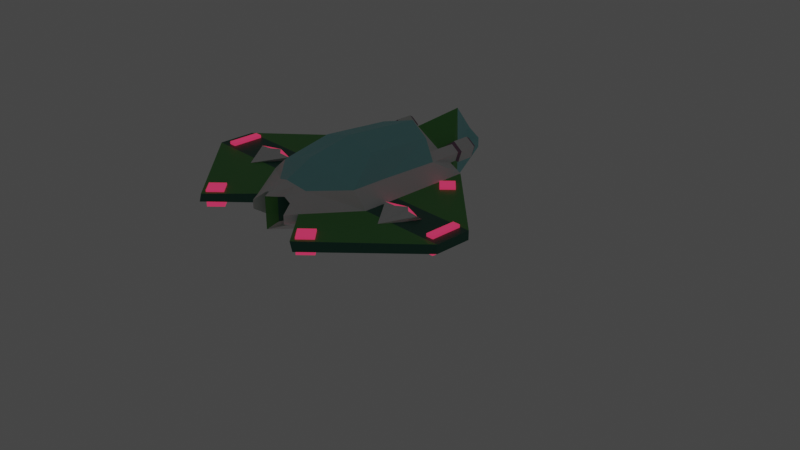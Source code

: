 # Source: PickUp.blend  (saved by Blender 3.1.7; exported with 4.5.12 LTS)
import bpy
from mathutils import Matrix  # noqa: F401  (used for matrix-valued properties, if any)

bpy.ops.wm.read_factory_settings(use_empty=True)
scene = bpy.context.scene
scene.name = 'Scene'

# ---- collections
col_collection = bpy.data.collections.new('Collection'); scene.collection.children.link(col_collection)
col_collection.hide_render = True
col_parts = bpy.data.collections.new('Parts'); scene.collection.children.link(col_parts)
col_parts.hide_render = True
col_space = bpy.data.collections.new('Space'); scene.collection.children.link(col_space)

# ---- materials (node trees are filled in below, after node groups)
mat_energyglow = bpy.data.materials.new('EnergyGlow')
mat_energyglow.alpha_threshold = 0.0
mat_energyglow.line_color = (0.0, 0.0, 0.0, 1.0)
mat_cage = bpy.data.materials.new('Cage')
mat_iceglow = bpy.data.materials.new('IceGlow')
mat_iceglow.alpha_threshold = 0.0
mat_iceglow.line_color = (0.0, 0.0, 0.0, 1.0)
mat_material_003 = bpy.data.materials.new('Material.003')
mat_shipglowspots_001 = bpy.data.materials.new('ShipGlowSpots.001')
mat_glass_001 = bpy.data.materials.new('Glass.001')
mat_shell_001 = bpy.data.materials.new('Shell.001')
mat_material_002 = bpy.data.materials.new('Material.002')
mat_attackglow = bpy.data.materials.new('AttackGlow')
mat_attackglow.alpha_threshold = 0.0
mat_attackglow.line_color = (0.0, 0.0, 0.0, 1.0)
mat_scrap = bpy.data.materials.new('Scrap')
mat_material = bpy.data.materials.new('Material')
mat_shipglowspots = bpy.data.materials.new('ShipGlowSpots')
mat_glass = bpy.data.materials.new('Glass')
mat_shell = bpy.data.materials.new('Shell')
mat_material_001 = bpy.data.materials.new('Material.001')
mat_darkgreen = bpy.data.materials.new('DarkGreen')
mat_dark_metal = bpy.data.materials.new('Dark Metal')

# ---- material node trees
mat_energyglow.use_nodes = True; mat_energyglow.node_tree.nodes.clear()
_N = mat_energyglow.node_tree.nodes; _L = mat_energyglow.node_tree.links
n0 = _N.new('ShaderNodeOutputMaterial'); n0.name = 'Material Output'; n0.location = (300, 300)
n1 = _N.new('ShaderNodeBsdfPrincipled'); n1.name = 'Principled BSDF'; n1.location = (10, 300)
n1.distribution = 'GGX'
n1.subsurface_method = 'RANDOM_WALK_SKIN'
n1.inputs[0].default_value = (0.1022, 0.3813, 0.0865, 1.0)
n1.inputs[2].default_value = 0.4
n1.inputs[3].default_value = 1.45
n1.inputs[27].default_value = (0.2384, 0.624, 0.1746, 1.0)
n1.inputs[28].default_value = 1.0
_L.new(n1.outputs[0], n0.inputs[0])
n0.is_active_output = True
mat_cage.use_nodes = True; mat_cage.node_tree.nodes.clear()
_N = mat_cage.node_tree.nodes; _L = mat_cage.node_tree.links
n0 = _N.new('ShaderNodeBsdfPrincipled'); n0.name = 'Principled BSDF'; n0.location = (10, 300)
n0.distribution = 'GGX'
n0.subsurface_method = 'RANDOM_WALK_SKIN'
n0.inputs[0].default_value = (0.2831, 0.1651, 0.2582, 1.0)
n0.inputs[3].default_value = 1.45
n0.inputs[27].default_value = (0.0, 0.0, 0.0, 1.0)
n0.inputs[28].default_value = 1.0
n1 = _N.new('ShaderNodeOutputMaterial'); n1.name = 'Material Output'; n1.location = (300, 300)
_L.new(n0.outputs[0], n1.inputs[0])
n1.is_active_output = True
mat_iceglow.use_nodes = True; mat_iceglow.node_tree.nodes.clear()
_N = mat_iceglow.node_tree.nodes; _L = mat_iceglow.node_tree.links
n0 = _N.new('ShaderNodeOutputMaterial'); n0.name = 'Material Output'; n0.location = (300, 300)
n1 = _N.new('ShaderNodeBsdfPrincipled'); n1.name = 'Principled BSDF'; n1.location = (10, 300)
n1.distribution = 'GGX'
n1.subsurface_method = 'RANDOM_WALK_SKIN'
n1.inputs[0].default_value = (0.09306, 0.4233, 0.552, 1.0)
n1.inputs[2].default_value = 0.4
n1.inputs[3].default_value = 1.45
n1.inputs[27].default_value = (0.2874, 0.6795, 0.6939, 1.0)
n1.inputs[28].default_value = 1.0
_L.new(n1.outputs[0], n0.inputs[0])
n0.is_active_output = True
mat_material_003.use_nodes = True; mat_material_003.node_tree.nodes.clear()
_N = mat_material_003.node_tree.nodes; _L = mat_material_003.node_tree.links
n0 = _N.new('ShaderNodeBsdfPrincipled'); n0.name = 'Principled BSDF'; n0.location = (10, 300)
n0.distribution = 'GGX'
n0.subsurface_method = 'RANDOM_WALK_SKIN'
n0.inputs[0].default_value = (0.1022, 0.3813, 0.0865, 1.0)
n0.inputs[3].default_value = 1.45
n0.inputs[27].default_value = (0.0, 0.0, 0.0, 1.0)
n0.inputs[28].default_value = 1.0
n1 = _N.new('ShaderNodeOutputMaterial'); n1.name = 'Material Output'; n1.location = (300, 300)
_L.new(n0.outputs[0], n1.inputs[0])
n1.is_active_output = True
mat_shipglowspots_001.use_nodes = True; mat_shipglowspots_001.node_tree.nodes.clear()
_N = mat_shipglowspots_001.node_tree.nodes; _L = mat_shipglowspots_001.node_tree.links
n0 = _N.new('ShaderNodeBsdfPrincipled'); n0.name = 'Principled BSDF'; n0.location = (10, 300)
n0.distribution = 'GGX'
n0.subsurface_method = 'RANDOM_WALK_SKIN'
n0.inputs[0].default_value = (0.2961, 0.02956, 0.08866, 1.0)
n0.inputs[3].default_value = 1.45
n0.inputs[27].default_value = (0.5395, 0.02732, 0.0865, 1.0)
n0.inputs[28].default_value = 1.0
n1 = _N.new('ShaderNodeOutputMaterial'); n1.name = 'Material Output'; n1.location = (300, 300)
_L.new(n0.outputs[0], n1.inputs[0])
n1.is_active_output = True
mat_glass_001.use_nodes = True; mat_glass_001.node_tree.nodes.clear()
_N = mat_glass_001.node_tree.nodes; _L = mat_glass_001.node_tree.links
n0 = _N.new('ShaderNodeBsdfPrincipled'); n0.name = 'Principled BSDF'; n0.location = (10, 300)
n0.distribution = 'GGX'
n0.subsurface_method = 'RANDOM_WALK_SKIN'
n0.inputs[0].default_value = (0.5457, 0.8308, 0.7682, 1.0)
n0.inputs[3].default_value = 1.45
n0.inputs[27].default_value = (0.0, 0.0, 0.0, 1.0)
n0.inputs[28].default_value = 1.0
n1 = _N.new('ShaderNodeOutputMaterial'); n1.name = 'Material Output'; n1.location = (300, 300)
_L.new(n0.outputs[0], n1.inputs[0])
n1.is_active_output = True
mat_shell_001.use_nodes = True; mat_shell_001.node_tree.nodes.clear()
_N = mat_shell_001.node_tree.nodes; _L = mat_shell_001.node_tree.links
n0 = _N.new('ShaderNodeBsdfPrincipled'); n0.name = 'Principled BSDF'; n0.location = (10, 300)
n0.distribution = 'GGX'
n0.subsurface_method = 'RANDOM_WALK_SKIN'
n0.inputs[3].default_value = 1.45
n0.inputs[27].default_value = (0.0, 0.0, 0.0, 1.0)
n0.inputs[28].default_value = 1.0
n1 = _N.new('ShaderNodeOutputMaterial'); n1.name = 'Material Output'; n1.location = (300, 300)
_L.new(n0.outputs[0], n1.inputs[0])
n1.is_active_output = True
mat_material_002.use_nodes = True; mat_material_002.node_tree.nodes.clear()
_N = mat_material_002.node_tree.nodes; _L = mat_material_002.node_tree.links
n0 = _N.new('ShaderNodeBsdfPrincipled'); n0.name = 'Principled BSDF'; n0.location = (10, 300)
n0.distribution = 'GGX'
n0.subsurface_method = 'RANDOM_WALK_SKIN'
n0.inputs[3].default_value = 1.45
n0.inputs[27].default_value = (0.0, 0.0, 0.0, 1.0)
n0.inputs[28].default_value = 1.0
n1 = _N.new('ShaderNodeOutputMaterial'); n1.name = 'Material Output'; n1.location = (300, 300)
_L.new(n0.outputs[0], n1.inputs[0])
n1.is_active_output = True
mat_attackglow.use_nodes = True; mat_attackglow.node_tree.nodes.clear()
_N = mat_attackglow.node_tree.nodes; _L = mat_attackglow.node_tree.links
n0 = _N.new('ShaderNodeOutputMaterial'); n0.name = 'Material Output'; n0.location = (300, 300)
n1 = _N.new('ShaderNodeBsdfPrincipled'); n1.name = 'Principled BSDF'; n1.location = (10, 300)
n1.distribution = 'GGX'
n1.subsurface_method = 'RANDOM_WALK_SKIN'
n1.inputs[0].default_value = (0.5395, 0.02732, 0.0865, 1.0)
n1.inputs[2].default_value = 0.4
n1.inputs[3].default_value = 1.45
n1.inputs[27].default_value = (0.5395, 0.02732, 0.0865, 1.0)
n1.inputs[28].default_value = 1.0
_L.new(n1.outputs[0], n0.inputs[0])
n0.is_active_output = True
mat_scrap.use_nodes = True; mat_scrap.node_tree.nodes.clear()
_N = mat_scrap.node_tree.nodes; _L = mat_scrap.node_tree.links
n0 = _N.new('ShaderNodeBsdfPrincipled'); n0.name = 'Principled BSDF'; n0.location = (10, 300)
n0.distribution = 'GGX'
n0.subsurface_method = 'RANDOM_WALK_SKIN'
n0.inputs[3].default_value = 1.45
n0.inputs[27].default_value = (0.0, 0.0, 0.0, 1.0)
n0.inputs[28].default_value = 1.0
n1 = _N.new('ShaderNodeOutputMaterial'); n1.name = 'Material Output'; n1.location = (300, 300)
_L.new(n0.outputs[0], n1.inputs[0])
n1.is_active_output = True
mat_material.use_nodes = True; mat_material.node_tree.nodes.clear()
_N = mat_material.node_tree.nodes; _L = mat_material.node_tree.links
n0 = _N.new('ShaderNodeBsdfPrincipled'); n0.name = 'Principled BSDF'; n0.location = (10, 300)
n0.distribution = 'GGX'
n0.subsurface_method = 'RANDOM_WALK_SKIN'
n0.inputs[0].default_value = (0.1022, 0.3813, 0.0865, 1.0)
n0.inputs[3].default_value = 1.45
n0.inputs[27].default_value = (0.0, 0.0, 0.0, 1.0)
n0.inputs[28].default_value = 1.0
n1 = _N.new('ShaderNodeOutputMaterial'); n1.name = 'Material Output'; n1.location = (300, 300)
_L.new(n0.outputs[0], n1.inputs[0])
n1.is_active_output = True
mat_shipglowspots.use_nodes = True; mat_shipglowspots.node_tree.nodes.clear()
_N = mat_shipglowspots.node_tree.nodes; _L = mat_shipglowspots.node_tree.links
n0 = _N.new('ShaderNodeBsdfPrincipled'); n0.name = 'Principled BSDF'; n0.location = (10, 300)
n0.distribution = 'GGX'
n0.subsurface_method = 'RANDOM_WALK_SKIN'
n0.inputs[0].default_value = (0.2961, 0.02956, 0.08866, 1.0)
n0.inputs[3].default_value = 1.45
n0.inputs[27].default_value = (0.5395, 0.02732, 0.0865, 1.0)
n0.inputs[28].default_value = 1.0
n1 = _N.new('ShaderNodeOutputMaterial'); n1.name = 'Material Output'; n1.location = (300, 300)
_L.new(n0.outputs[0], n1.inputs[0])
n1.is_active_output = True
mat_glass.use_nodes = True; mat_glass.node_tree.nodes.clear()
_N = mat_glass.node_tree.nodes; _L = mat_glass.node_tree.links
n0 = _N.new('ShaderNodeBsdfPrincipled'); n0.name = 'Principled BSDF'; n0.location = (10, 300)
n0.distribution = 'GGX'
n0.subsurface_method = 'RANDOM_WALK_SKIN'
n0.inputs[0].default_value = (0.2874, 0.6795, 0.6939, 1.0)
n0.inputs[3].default_value = 1.45
n0.inputs[27].default_value = (0.0, 0.0, 0.0, 1.0)
n0.inputs[28].default_value = 1.0
n1 = _N.new('ShaderNodeOutputMaterial'); n1.name = 'Material Output'; n1.location = (300, 300)
_L.new(n0.outputs[0], n1.inputs[0])
n1.is_active_output = True
mat_shell.use_nodes = True; mat_shell.node_tree.nodes.clear()
_N = mat_shell.node_tree.nodes; _L = mat_shell.node_tree.links
n0 = _N.new('ShaderNodeBsdfPrincipled'); n0.name = 'Principled BSDF'; n0.location = (10, 300)
n0.distribution = 'GGX'
n0.subsurface_method = 'RANDOM_WALK_SKIN'
n0.inputs[3].default_value = 1.45
n0.inputs[27].default_value = (0.0, 0.0, 0.0, 1.0)
n0.inputs[28].default_value = 1.0
n1 = _N.new('ShaderNodeOutputMaterial'); n1.name = 'Material Output'; n1.location = (300, 300)
_L.new(n0.outputs[0], n1.inputs[0])
n1.is_active_output = True
mat_material_001.use_nodes = True; mat_material_001.node_tree.nodes.clear()
_N = mat_material_001.node_tree.nodes; _L = mat_material_001.node_tree.links
n0 = _N.new('ShaderNodeBsdfPrincipled'); n0.name = 'Principled BSDF'; n0.location = (10, 300)
n0.distribution = 'GGX'
n0.subsurface_method = 'RANDOM_WALK_SKIN'
n0.inputs[3].default_value = 1.45
n0.inputs[27].default_value = (0.0, 0.0, 0.0, 1.0)
n0.inputs[28].default_value = 1.0
n1 = _N.new('ShaderNodeOutputMaterial'); n1.name = 'Material Output'; n1.location = (300, 300)
_L.new(n0.outputs[0], n1.inputs[0])
n1.is_active_output = True
mat_darkgreen.use_nodes = True; mat_darkgreen.node_tree.nodes.clear()
_N = mat_darkgreen.node_tree.nodes; _L = mat_darkgreen.node_tree.links
n0 = _N.new('ShaderNodeBsdfPrincipled'); n0.name = 'Principled BSDF'; n0.location = (10, 300)
n0.distribution = 'GGX'
n0.subsurface_method = 'RANDOM_WALK_SKIN'
n0.inputs[0].default_value = (0.02315, 0.1413, 0.09531, 1.0)
n0.inputs[3].default_value = 1.45
n0.inputs[27].default_value = (0.0, 0.0, 0.0, 1.0)
n0.inputs[28].default_value = 1.0
n1 = _N.new('ShaderNodeOutputMaterial'); n1.name = 'Material Output'; n1.location = (300, 300)
_L.new(n0.outputs[0], n1.inputs[0])
n1.is_active_output = True
mat_dark_metal.use_nodes = True; mat_dark_metal.node_tree.nodes.clear()
_N = mat_dark_metal.node_tree.nodes; _L = mat_dark_metal.node_tree.links
n0 = _N.new('ShaderNodeBsdfPrincipled'); n0.name = 'Principled BSDF'; n0.location = (10, 300)
n0.distribution = 'GGX'
n0.subsurface_method = 'RANDOM_WALK_SKIN'
n0.inputs[0].default_value = (0.2831, 0.1651, 0.2582, 1.0)
n0.inputs[3].default_value = 1.45
n0.inputs[27].default_value = (0.0, 0.0, 0.0, 1.0)
n0.inputs[28].default_value = 1.0
n1 = _N.new('ShaderNodeOutputMaterial'); n1.name = 'Material Output'; n1.location = (300, 300)
_L.new(n0.outputs[0], n1.inputs[0])
n1.is_active_output = True

# ---- world
world_world = bpy.data.worlds.new('World'); scene.world = world_world
world_world.use_nodes = True; world_world.node_tree.nodes.clear()
_N = world_world.node_tree.nodes; _L = world_world.node_tree.links
n0 = _N.new('ShaderNodeOutputWorld'); n0.name = 'World Output'; n0.location = (300, 300)
n1 = _N.new('ShaderNodeBackground'); n1.name = 'Background'; n1.location = (10, 300)
n1.inputs[0].default_value = (0.05088, 0.05088, 0.05088, 1.0)
_L.new(n1.outputs[0], n0.inputs[0])
n0.is_active_output = True
world_world.color = (0.05088, 0.05088, 0.05088)
world_world.use_sun_shadow = False
world_world.sun_shadow_jitter_overblur = 0.0

# ---- cameras
cam_camera = bpy.data.cameras.new('Camera')
cam_camera.clip_end = 100.0
cam_camera.ortho_scale = 7.314

# ---- lights
light_light = bpy.data.lights.new('Light', 'POINT')
light_light.transmission_factor = 0.0
light_light.energy = 1000.0
light_light.shadow_soft_size = 0.1
light_light.shadow_maximum_resolution = 0.006
light_light.use_absolute_resolution = True

# ---- meshes
me_cube_002 = bpy.data.meshes.new('Cube.002')
me_cube_002.from_pydata([(0.75, 1.0, 0.75), (0.75, 0.75, 1.0), (1.0, 0.75, 0.75), (0.75, 0.75, -1.0), (0.75, 1.0, -0.75), (1.0, 0.75, -0.75), (1.0, -0.75, 0.75), (0.75, -0.75, 1.0), (0.75, -1.0, 0.75), (1.0, -0.75, -0.75), (0.75, -1.0, -0.75), (0.75, -0.75, -1.0), (-0.75, 1.0, 0.75), (-1.0, 0.75, 0.75), (-0.75, 0.75, 1.0), (-1.0, 0.75, -0.75), (-0.75, 1.0, -0.75), (-0.75, 0.75, -1.0), (-1.0, -0.75, 0.75), (-0.75, -1.0, 0.75), (-0.75, -0.75, 1.0), (-0.75, -0.75, -1.0), (-0.75, -1.0, -0.75), (-1.0, -0.75, -0.75)], [], [(17, 3, 11, 21), (23, 18, 13, 15), (10, 8, 19, 22), (1, 14, 20, 7), (5, 2, 6, 9), (0, 1, 2), (3, 4, 5), (6, 7, 8), (9, 10, 11), (12, 13, 14), (15, 16, 17), (18, 19, 20), (21, 22, 23), (17, 21, 23, 15), (3, 17, 16, 4), (2, 5, 4, 0), (22, 19, 18, 23), (8, 10, 9, 6), (12, 16, 15, 13), (7, 20, 19, 8), (1, 7, 6, 2), (21, 11, 10, 22), (20, 14, 13, 18), (14, 1, 0, 12), (11, 3, 5, 9), (16, 12, 0, 4)])
me_cube_002.polygons.foreach_set('material_index', [0, 0, 0, 0, 0, 1, 1, 1, 1, 1, 1, 1, 1, 1, 1, 1, 1, 1, 1, 1, 1, 1, 1, 1, 1, 0])
_uv = me_cube_002.uv_layers.new(name='UVMap')
_uv.uv.foreach_set('vector', [0.1562, 0.5312, 0.3438, 0.5312, 0.3438, 0.7188, 0.1562, 0.7188, 0.4063, 0.03125, 0.5938, 0.03125, 0.5937, 0.2188, 0.4063, 0.2188, 0.4063, 0.7813, 0.5938, 0.7813, 0.5937, 0.9688, 0.4063, 0.9688, 0.6563, 0.5312, 0.8438, 0.5312, 0.8438, 0.7188, 0.6562, 0.7188, 0.4063, 0.5312, 0.5938, 0.5312, 0.5937, 0.7188, 0.4063, 0.7188, 0.5937, 0.4688, 0.625, 0.4688, 0.5938, 0.5, 0.3438, 0.5312, 0.3438, 0.5, 0.375, 0.5312, 0.5937, 0.7188, 0.625, 0.7188, 0.5938, 0.75, 0.4062, 0.75, 0.375, 0.7812, 0.375, 0.7812, 0.5938, 0.25, 0.5938, 0.25, 0.625, 0.2188, 0.4063, 0.2188, 0.4062, 0.25, 0.375, 0.2188, 0.5938, 0.03125, 0.5938, 0.0, 0.625, 0.03125, 0.1562, 0.7188, 0.1562, 0.75, 0.125, 0.7188, 0.1562, 0.5312, 0.1562, 0.7188, 0.125, 0.7188, 0.125, 0.5312, 0.3438, 0.5312, 0.1562, 0.5312, 0.1562, 0.5, 0.3438, 0.5, 0.5938, 0.5312, 0.4063, 0.5312, 0.4063, 0.4688, 0.5937, 0.4688, 0.4062, 0.0, 0.5938, 0.0, 0.5938, 0.03125, 0.4063, 0.03125, 0.5938, 0.7813, 0.4063, 0.7813, 0.4063, 0.7188, 0.5937, 0.7188, 0.5938, 0.2812, 0.4063, 0.2812, 0.4063, 0.2188, 0.5937, 0.2188, 0.625, 0.7812, 0.625, 0.9688, 0.5937, 0.9688, 0.5938, 0.7813, 0.6563, 0.5312, 0.6562, 0.7188, 0.5937, 0.7188, 0.5938, 0.5312, 0.1562, 0.7188, 0.3438, 0.7188, 0.3438, 0.75, 0.1562, 0.75, 0.625, 0.03125, 0.625, 0.2188, 0.5937, 0.2188, 0.5938, 0.03125, 0.625, 0.2812, 0.625, 0.4688, 0.5937, 0.4688, 0.5938, 0.2812, 0.3438, 0.7188, 0.3438, 0.5312, 0.4063, 0.5312, 0.4063, 0.7188, 0.4063, 0.2812, 0.5938, 0.2812, 0.5937, 0.4688, 0.4063, 0.4688])
me_cube_002.materials.append(mat_energyglow)
me_cube_002.materials.append(mat_cage)
me_cube_002.use_remesh_preserve_volume = False
me_cube_002.use_remesh_preserve_attributes = False
me_cube_002.use_mirror_vertex_groups = False
me_cube_002.update()
me_cube_003 = bpy.data.meshes.new('Cube.003')
me_cube_003.from_pydata([(0.75, 1.0, 0.75), (0.75, 0.75, 1.0), (1.0, 0.75, 0.75), (0.75, 0.75, -1.0), (0.75, 1.0, -0.75), (1.0, 0.75, -0.75), (1.0, -0.75, 0.75), (0.75, -0.75, 1.0), (0.75, -1.0, 0.75), (1.0, -0.75, -0.75), (0.75, -1.0, -0.75), (0.75, -0.75, -1.0), (-0.75, 1.0, 0.75), (-1.0, 0.75, 0.75), (-0.75, 0.75, 1.0), (-1.0, 0.75, -0.75), (-0.75, 1.0, -0.75), (-0.75, 0.75, -1.0), (-1.0, -0.75, 0.75), (-0.75, -1.0, 0.75), (-0.75, -0.75, 1.0), (-0.75, -0.75, -1.0), (-0.75, -1.0, -0.75), (-1.0, -0.75, -0.75)], [], [(17, 3, 11, 21), (23, 18, 13, 15), (10, 8, 19, 22), (1, 14, 20, 7), (5, 2, 6, 9), (0, 1, 2), (3, 4, 5), (6, 7, 8), (9, 10, 11), (12, 13, 14), (15, 16, 17), (18, 19, 20), (21, 22, 23), (17, 21, 23, 15), (3, 17, 16, 4), (2, 5, 4, 0), (22, 19, 18, 23), (8, 10, 9, 6), (12, 16, 15, 13), (7, 20, 19, 8), (1, 7, 6, 2), (21, 11, 10, 22), (20, 14, 13, 18), (14, 1, 0, 12), (11, 3, 5, 9), (16, 12, 0, 4)])
me_cube_003.polygons.foreach_set('material_index', [0, 0, 0, 0, 0, 1, 1, 1, 1, 1, 1, 1, 1, 1, 1, 1, 1, 1, 1, 1, 1, 1, 1, 1, 1, 0])
_uv = me_cube_003.uv_layers.new(name='UVMap')
_uv.uv.foreach_set('vector', [0.1562, 0.5312, 0.3438, 0.5312, 0.3438, 0.7188, 0.1562, 0.7188, 0.4063, 0.03125, 0.5938, 0.03125, 0.5937, 0.2188, 0.4063, 0.2188, 0.4063, 0.7813, 0.5938, 0.7813, 0.5937, 0.9688, 0.4063, 0.9688, 0.6563, 0.5312, 0.8438, 0.5312, 0.8438, 0.7188, 0.6562, 0.7188, 0.4063, 0.5312, 0.5938, 0.5312, 0.5937, 0.7188, 0.4063, 0.7188, 0.5937, 0.4688, 0.625, 0.4688, 0.5938, 0.5, 0.3438, 0.5312, 0.3438, 0.5, 0.375, 0.5312, 0.5937, 0.7188, 0.625, 0.7188, 0.5938, 0.75, 0.4062, 0.75, 0.375, 0.7812, 0.375, 0.7812, 0.5938, 0.25, 0.5938, 0.25, 0.625, 0.2188, 0.4063, 0.2188, 0.4062, 0.25, 0.375, 0.2188, 0.5938, 0.03125, 0.5938, 0.0, 0.625, 0.03125, 0.1562, 0.7188, 0.1562, 0.75, 0.125, 0.7188, 0.1562, 0.5312, 0.1562, 0.7188, 0.125, 0.7188, 0.125, 0.5312, 0.3438, 0.5312, 0.1562, 0.5312, 0.1562, 0.5, 0.3438, 0.5, 0.5938, 0.5312, 0.4063, 0.5312, 0.4063, 0.4688, 0.5937, 0.4688, 0.4062, 0.0, 0.5938, 0.0, 0.5938, 0.03125, 0.4063, 0.03125, 0.5938, 0.7813, 0.4063, 0.7813, 0.4063, 0.7188, 0.5937, 0.7188, 0.5938, 0.2812, 0.4063, 0.2812, 0.4063, 0.2188, 0.5937, 0.2188, 0.625, 0.7812, 0.625, 0.9688, 0.5937, 0.9688, 0.5938, 0.7813, 0.6563, 0.5312, 0.6562, 0.7188, 0.5937, 0.7188, 0.5938, 0.5312, 0.1562, 0.7188, 0.3438, 0.7188, 0.3438, 0.75, 0.1562, 0.75, 0.625, 0.03125, 0.625, 0.2188, 0.5937, 0.2188, 0.5938, 0.03125, 0.625, 0.2812, 0.625, 0.4688, 0.5937, 0.4688, 0.5938, 0.2812, 0.3438, 0.7188, 0.3438, 0.5312, 0.4063, 0.5312, 0.4063, 0.7188, 0.4063, 0.2812, 0.5938, 0.2812, 0.5937, 0.4688, 0.4063, 0.4688])
me_cube_003.materials.append(mat_iceglow)
me_cube_003.materials.append(mat_cage)
me_cube_003.use_remesh_preserve_volume = False
me_cube_003.use_remesh_preserve_attributes = False
me_cube_003.use_mirror_vertex_groups = False
me_cube_003.update()
me_cube_008 = bpy.data.meshes.new('Cube.008')
me_cube_008.from_pydata([(-1.0, -1.0, -1.0), (-1.0, -1.0, 1.0), (-0.1843, 1.978, -1.0), (-0.1843, 1.978, 1.0), (1.0, -1.0, -1.0), (1.0, -1.0, 1.0), (0.1843, 1.978, -1.0), (0.1843, 1.978, 1.0), (-0.618, 1.248, -1.0), (-0.618, 1.248, 1.0), (0.618, 1.248, -1.0), (0.618, 1.248, 1.0), (-0.7207, 1.057, -1.0), (0.7207, 1.057, 1.0), (-0.7207, 1.057, 1.0), (0.7207, 1.057, -1.0), (-0.9603, 0.7771, -1.0), (0.9669, 0.7771, 1.0), (-0.9603, 0.7771, 1.0), (0.9669, 0.7771, -1.0), (-0.7157, 0.7807, 1.0), (0.7157, 0.7807, -1.0), (-0.7157, 0.7807, -1.0), (0.7157, 0.7807, 1.0)], [], [(8, 9, 3, 2), (2, 3, 7, 6), (19, 17, 5, 4), (4, 5, 1, 0), (7, 3, 9, 11), (2, 6, 10, 8), (6, 7, 11, 10), (12, 14, 9, 8), (22, 20, 14, 12), (11, 9, 14, 13), (8, 10, 15, 12), (10, 11, 13, 15), (0, 1, 18, 16), (21, 23, 17, 19), (15, 13, 23, 21), (12, 15, 21, 22), (13, 14, 20, 23), (16, 18, 20, 22)])
_uv = me_cube_008.uv_layers.new(name='UVMap')
_uv.uv.foreach_set('vector', [0.375, 0.1887, 0.625, 0.1887, 0.625, 0.25, 0.375, 0.25, 0.375, 0.25, 0.625, 0.25, 0.625, 0.5, 0.375, 0.5, 0.375, 0.6008, 0.625, 0.6008, 0.625, 0.75, 0.375, 0.75, 0.375, 0.75, 0.625, 0.75, 0.625, 1.0, 0.375, 1.0, 0.625, 0.5, 0.875, 0.5, 0.875, 0.5613, 0.625, 0.5613, 0.125, 0.5, 0.375, 0.5, 0.375, 0.5613, 0.125, 0.5613, 0.375, 0.5, 0.625, 0.5, 0.625, 0.5613, 0.375, 0.5613, 0.375, 0.1727, 0.625, 0.1727, 0.625, 0.1887, 0.375, 0.1887, 0.375, 0.1566, 0.625, 0.1566, 0.625, 0.1727, 0.375, 0.1727, 0.625, 0.5613, 0.875, 0.5613, 0.875, 0.5773, 0.625, 0.5773, 0.125, 0.5613, 0.375, 0.5613, 0.375, 0.5773, 0.125, 0.5773, 0.375, 0.5613, 0.625, 0.5613, 0.625, 0.5773, 0.375, 0.5773, 0.375, 0.0, 0.625, 0.0, 0.625, 0.1492, 0.375, 0.1492, 0.375, 0.5934, 0.625, 0.5934, 0.625, 0.6008, 0.375, 0.6008, 0.375, 0.5773, 0.625, 0.5773, 0.625, 0.5934, 0.375, 0.5934, 0.125, 0.5773, 0.375, 0.5773, 0.375, 0.5934, 0.125, 0.5934, 0.625, 0.5773, 0.875, 0.5773, 0.875, 0.5934, 0.625, 0.5934, 0.375, 0.1492, 0.625, 0.1492, 0.625, 0.1566, 0.375, 0.1566])
me_cube_008.update()
me_cube_009 = bpy.data.meshes.new('Cube.009')
me_cube_009.from_pydata([(-1.0, -2.235, -0.07349), (-0.9543, -2.235, 0.1893), (-0.1843, 1.978, -0.4419), (-0.1843, 1.978, 0.1413), (0.1843, 1.978, -0.4419), (0.1843, 1.978, 0.1413), (-0.618, 1.248, -0.6873), (-0.618, 1.248, 0.2602), (-0.7207, 1.057, -0.7921), (-0.7207, 1.057, 0.2602), (-0.9624, 0.7771, -0.07349), (-0.9624, 0.7771, 0.1893), (-0.7157, 0.8656, 0.4213), (-0.7157, 0.8656, -1.0), (-2.261, -0.4228, -0.07349), (-2.261, -0.4228, 0.1893), (-2.261, -0.9796, -0.07349), (-2.261, -0.9796, 0.1893), (-0.9603, -0.4228, 0.1893), (0.0, 1.978, -0.4419), (0.0, 1.978, 0.355), (0.0, -1.877, -0.07349), (0.0, -1.877, 0.1893), (0.0, 1.699, 1.139), (0.0, 1.248, -1.0), (0.0, 0.9173, 1.0), (0.0, 1.057, -1.0), (0.0, 0.7771, 1.0), (0.0, 0.7771, -1.0), (0.0, 0.8656, -1.0), (0.0, 0.8656, 1.0), (0.0, -0.4228, 1.0), (0.0, -0.4228, -1.0), (0.0, -0.9796, 1.0), (0.0, -0.9796, -1.0), (-0.9572, -0.9796, 0.1893), (-0.4337, -1.679, 0.1893), (-0.9655, -0.9796, -0.07349), (-0.4352, -1.679, -0.07349), (-0.7229, -0.4228, 0.6146), (-0.748, 0.4468, 0.5948), (-0.7184, -0.9796, 0.6164), (0.0, -1.67, 0.3764), (-0.2719, -1.577, 0.5729), (-2.009, -0.4428, 0.2739), (-2.009, -0.4428, -0.2739), (-2.009, -0.9182, 0.2739), (-2.009, -0.9182, -0.2739), (-2.123, -0.4428, 0.2739), (-2.123, -0.4428, -0.2739), (-2.123, -0.9182, 0.2739), (-2.123, -0.9182, -0.2739), (-1.141, 0.1834, -0.2541), (-1.141, 0.1834, 0.2541), (-1.295, 0.3383, -0.2541), (-1.295, 0.3383, 0.2541), (-0.9862, 0.3377, -0.2541), (-0.9862, 0.3377, 0.2541), (-1.14, 0.4926, -0.2541), (-1.14, 0.4926, 0.2541), (-0.9586, -2.153, -0.2448), (-0.9586, -2.153, 0.2448), (-1.132, -1.98, -0.2448), (-1.132, -1.98, 0.2448), (-0.7862, -1.979, -0.2448), (-0.7862, -1.979, 0.2448), (-0.96, -1.807, -0.2448), (-0.96, -1.807, 0.2448), (-1.341, -1.127, -0.05028), (-1.341, -1.127, 0.1926), (-1.647, -0.4791, -0.05028), (-1.623, -0.7001, 0.3145), (-1.009, -0.4824, -0.05028), (-1.012, -0.6916, 0.3145), (-1.326, -0.4847, -0.05028), (-1.332, -0.5878, 0.3145), (-1.448, -0.6904, 0.3322), (-1.439, -0.4842, -0.05028), (-1.204, -0.6989, 0.3322), (-1.201, -0.4809, -0.05028)], [(20, 5), (4, 19), (76, 77), (78, 79)], [(6, 2, 3, 7), (21, 38, 0, 1, 36, 22), (33, 42, 43, 41), (20, 23, 7, 3), (8, 6, 7, 9), (13, 8, 9, 12), (23, 25, 9, 7), (14, 10, 11, 15), (30, 27, 40, 11, 12), (25, 30, 12, 9), (10, 13, 12, 11), (16, 14, 15, 17), (27, 31, 39, 40), (0, 16, 17, 1), (31, 33, 41, 39), (14, 16, 37, 34, 32), (10, 14, 32, 28), (8, 13, 29, 26), (13, 10, 28, 29), (6, 8, 26, 24), (2, 6, 24, 19), (16, 0, 38, 37), (2, 19, 20, 3), (18, 15, 11), (35, 17, 15, 18), (36, 1, 17, 35), (38, 21, 34, 37), (39, 18, 11, 40), (42, 22, 36, 35, 41, 43), (41, 35, 18, 39), (44, 46, 50, 48), (49, 51, 47, 45), (47, 51, 50, 46), (45, 47, 46, 44), (49, 45, 44, 48), (51, 49, 48, 50), (52, 54, 55, 53), (54, 58, 59, 55), (58, 56, 57, 59), (56, 52, 53, 57), (54, 52, 56, 58), (59, 57, 53, 55), (60, 62, 63, 61), (62, 66, 67, 63), (66, 64, 65, 67), (64, 60, 61, 65), (62, 60, 64, 66), (67, 65, 61, 63), (68, 70, 71, 69), (70, 77, 74, 75, 76, 71), (74, 79, 72, 73, 78, 75), (72, 68, 69, 73), (70, 68, 72, 79, 74, 77), (75, 78, 73, 69), (69, 71, 76, 75)])
me_cube_009.polygons.foreach_set('material_index', [0, 0, 3, 2, 0, 0, 0, 0, 3, 0, 0, 0, 3, 0, 3, 0, 0, 0, 0, 0, 0, 0, 0, 0, 0, 0, 0, 3, 3, 3, 1, 1, 1, 1, 1, 1, 1, 1, 1, 1, 1, 1, 1, 1, 1, 1, 1, 1, 3, 1, 1, 3, 0, 3, 3])
_uv = me_cube_009.uv_layers.new(name='UVMap')
_uv.uv.foreach_set('vector', [0.375, 0.1887, 0.375, 0.25, 0.625, 0.25, 0.625, 0.1887, 0.375, 0.875, 0.375, 0.9243, 0.375, 1.0, 0.625, 1.0, 0.625, 0.9265, 0.625, 0.875, 0.75, 0.7164, 0.75, 0.7423, 0.7743, 0.7409, 0.7897, 0.7164, 0.75, 0.5, 0.75, 0.5613, 0.875, 0.5613, 0.875, 0.5, 0.375, 0.1727, 0.375, 0.1887, 0.625, 0.1887, 0.625, 0.1727, 0.375, 0.1566, 0.375, 0.1727, 0.625, 0.1727, 0.625, 0.1566, 0.75, 0.5613, 0.75, 0.5773, 0.875, 0.5773, 0.875, 0.5613, 0.375, 0.04845, 0.375, 0.1492, 0.625, 0.1492, 0.625, 0.04845, 0.75, 0.5934, 0.75, 0.6008, 0.8471, 0.6008, 0.875, 0.6008, 0.875, 0.5934, 0.75, 0.5773, 0.75, 0.5934, 0.875, 0.5934, 0.875, 0.5773, 0.375, 0.1492, 0.375, 0.1566, 0.625, 0.1566, 0.625, 0.1492, 0.375, 0.03357, 0.375, 0.04845, 0.625, 0.04845, 0.625, 0.03357, 0.75, 0.6008, 0.75, 0.7015, 0.7971, 0.7015, 0.8471, 0.6008, 0.375, 0.0, 0.375, 0.03357, 0.625, 0.03357, 0.625, 0.0, 0.75, 0.7015, 0.75, 0.7164, 0.7897, 0.7164, 0.7971, 0.7015, 0.125, 0.7015, 0.125, 0.7164, 0.1966, 0.7164, 0.25, 0.7164, 0.25, 0.7015, 0.125, 0.6008, 0.125, 0.7015, 0.25, 0.7015, 0.25, 0.6008, 0.125, 0.5773, 0.125, 0.5934, 0.25, 0.5934, 0.25, 0.5773, 0.125, 0.5934, 0.125, 0.6008, 0.25, 0.6008, 0.25, 0.5934, 0.125, 0.5613, 0.125, 0.5773, 0.25, 0.5773, 0.25, 0.5613, 0.125, 0.5, 0.125, 0.5613, 0.25, 0.5613, 0.25, 0.5, 0.125, 0.7164, 0.125, 0.75, 0.2007, 0.75, 0.1966, 0.7164, 0.375, 0.25, 0.375, 0.375, 0.625, 0.375, 0.625, 0.25, 0.8125, 0.7015, 0.875, 0.7015, 0.875, 0.6008, 0.8029, 0.7164, 0.875, 0.7164, 0.875, 0.7015, 0.8125, 0.7015, 0.8015, 0.75, 0.875, 0.75, 0.875, 0.7164, 0.8029, 0.7164, 0.2007, 0.75, 0.25, 0.75, 0.25, 0.7164, 0.1966, 0.7164, 0.7971, 0.7015, 0.8125, 0.7015, 0.875, 0.6008, 0.8471, 0.6008, 0.75, 0.7423, 0.75, 0.75, 0.8015, 0.75, 0.8029, 0.7164, 0.7897, 0.7164, 0.7743, 0.7409, 0.7897, 0.7164, 0.8029, 0.7164, 0.8125, 0.7015, 0.7971, 0.7015, 0.375, 0.0, 0.375, 0.25, 0.625, 0.25, 0.625, 0.0, 0.375, 0.25, 0.375, 0.5, 0.625, 0.5, 0.625, 0.25, 0.375, 0.5, 0.375, 0.75, 0.625, 0.75, 0.625, 0.5, 0.375, 0.75, 0.375, 1.0, 0.625, 1.0, 0.625, 0.75, 0.125, 0.5, 0.125, 0.75, 0.375, 0.75, 0.375, 0.5, 0.625, 0.5, 0.625, 0.75, 0.875, 0.75, 0.875, 0.5, 0.375, 0.0, 0.375, 0.25, 0.625, 0.25, 0.625, 0.0, 0.375, 0.25, 0.375, 0.5, 0.625, 0.5, 0.625, 0.25, 0.375, 0.5, 0.375, 0.75, 0.625, 0.75, 0.625, 0.5, 0.375, 0.75, 0.375, 1.0, 0.625, 1.0, 0.625, 0.75, 0.125, 0.5, 0.125, 0.75, 0.375, 0.75, 0.375, 0.5, 0.625, 0.5, 0.625, 0.75, 0.875, 0.75, 0.875, 0.5, 0.375, 0.0, 0.375, 0.25, 0.625, 0.25, 0.625, 0.0, 0.375, 0.25, 0.375, 0.5, 0.625, 0.5, 0.625, 0.25, 0.375, 0.5, 0.375, 0.75, 0.625, 0.75, 0.625, 0.5, 0.375, 0.75, 0.375, 1.0, 0.625, 1.0, 0.625, 0.75, 0.125, 0.5, 0.125, 0.75, 0.375, 0.75, 0.375, 0.5, 0.625, 0.5, 0.625, 0.75, 0.875, 0.75, 0.875, 0.5, 0.375, 0.0, 0.375, 0.25, 0.625, 0.25, 0.625, 0.0, 0.375, 0.25, 0.375, 0.375, 0.375, 0.5, 0.625, 0.5, 0.625, 0.375, 0.625, 0.25, 0.375, 0.5, 0.375, 0.625, 0.375, 0.75, 0.625, 0.75, 0.625, 0.625, 0.625, 0.5, 0.375, 0.75, 0.375, 1.0, 0.625, 1.0, 0.625, 0.75, 0.125, 0.5, 0.125, 0.75, 0.375, 0.75, 0.375, 0.625, 0.375, 0.5, 0.25, 0.5, 0.625, 0.5, 0.625, 0.625, 0.625, 0.75, 0.875, 0.75, 0.875, 0.75, 0.875, 0.5, 0.75, 0.5, 0.625, 0.5])
me_cube_009.materials.append(mat_material_003)
me_cube_009.materials.append(mat_shipglowspots_001)
me_cube_009.materials.append(mat_glass_001)
me_cube_009.materials.append(mat_shell_001)
me_cube_009.materials.append(mat_material_002)
me_cube_009.update()
me_cube_010 = bpy.data.meshes.new('Cube.010')
me_cube_010.from_pydata([(-1.0, -1.0, -1.0), (-1.0, -1.0, 1.0), (-1.0, 1.0, -1.0), (-1.0, 1.0, 1.0), (1.0, -1.0, -1.0), (1.0, -1.0, 1.0), (1.0, 1.0, -1.0), (1.0, 1.0, 1.0)], [], [(0, 1, 3, 2), (2, 3, 7, 6), (6, 7, 5, 4), (4, 5, 1, 0), (2, 6, 4, 0), (7, 3, 1, 5)])
_uv = me_cube_010.uv_layers.new(name='UVMap')
_uv.uv.foreach_set('vector', [0.375, 0.0, 0.625, 0.0, 0.625, 0.25, 0.375, 0.25, 0.375, 0.25, 0.625, 0.25, 0.625, 0.5, 0.375, 0.5, 0.375, 0.5, 0.625, 0.5, 0.625, 0.75, 0.375, 0.75, 0.375, 0.75, 0.625, 0.75, 0.625, 1.0, 0.375, 1.0, 0.125, 0.5, 0.375, 0.5, 0.375, 0.75, 0.125, 0.75, 0.625, 0.5, 0.875, 0.5, 0.875, 0.75, 0.625, 0.75])
me_cube_010.use_remesh_fix_poles = True
me_cube_010.use_remesh_preserve_attributes = False
me_cube_010.update()
me_cube = bpy.data.meshes.new('Cube')
me_cube.from_pydata([(0.75, 1.0, 0.75), (0.75, 0.75, 1.0), (1.0, 0.75, 0.75), (0.75, 0.75, -1.0), (0.75, 1.0, -0.75), (1.0, 0.75, -0.75), (1.0, -0.75, 0.75), (0.75, -0.75, 1.0), (0.75, -1.0, 0.75), (1.0, -0.75, -0.75), (0.75, -1.0, -0.75), (0.75, -0.75, -1.0), (-0.75, 1.0, 0.75), (-1.0, 0.75, 0.75), (-0.75, 0.75, 1.0), (-1.0, 0.75, -0.75), (-0.75, 1.0, -0.75), (-0.75, 0.75, -1.0), (-1.0, -0.75, 0.75), (-0.75, -1.0, 0.75), (-0.75, -0.75, 1.0), (-0.75, -0.75, -1.0), (-0.75, -1.0, -0.75), (-1.0, -0.75, -0.75)], [], [(17, 3, 11, 21), (23, 18, 13, 15), (10, 8, 19, 22), (1, 14, 20, 7), (5, 2, 6, 9), (0, 1, 2), (3, 4, 5), (6, 7, 8), (9, 10, 11), (12, 13, 14), (15, 16, 17), (18, 19, 20), (21, 22, 23), (17, 21, 23, 15), (3, 17, 16, 4), (2, 5, 4, 0), (22, 19, 18, 23), (8, 10, 9, 6), (12, 16, 15, 13), (7, 20, 19, 8), (1, 7, 6, 2), (21, 11, 10, 22), (20, 14, 13, 18), (14, 1, 0, 12), (11, 3, 5, 9), (16, 12, 0, 4)])
me_cube.polygons.foreach_set('material_index', [0, 0, 0, 0, 0, 1, 1, 1, 1, 1, 1, 1, 1, 1, 1, 1, 1, 1, 1, 1, 1, 1, 1, 1, 1, 0])
_uv = me_cube.uv_layers.new(name='UVMap')
_uv.uv.foreach_set('vector', [0.1562, 0.5312, 0.3438, 0.5312, 0.3438, 0.7188, 0.1562, 0.7188, 0.4063, 0.03125, 0.5938, 0.03125, 0.5937, 0.2188, 0.4063, 0.2188, 0.4063, 0.7813, 0.5938, 0.7813, 0.5937, 0.9688, 0.4063, 0.9688, 0.6563, 0.5312, 0.8438, 0.5312, 0.8438, 0.7188, 0.6562, 0.7188, 0.4063, 0.5312, 0.5938, 0.5312, 0.5937, 0.7188, 0.4063, 0.7188, 0.5937, 0.4688, 0.625, 0.4688, 0.5938, 0.5, 0.3438, 0.5312, 0.3438, 0.5, 0.375, 0.5312, 0.5937, 0.7188, 0.625, 0.7188, 0.5938, 0.75, 0.4062, 0.75, 0.375, 0.7812, 0.375, 0.7812, 0.5938, 0.25, 0.5938, 0.25, 0.625, 0.2188, 0.4063, 0.2188, 0.4062, 0.25, 0.375, 0.2188, 0.5938, 0.03125, 0.5938, 0.0, 0.625, 0.03125, 0.1562, 0.7188, 0.1562, 0.75, 0.125, 0.7188, 0.1562, 0.5312, 0.1562, 0.7188, 0.125, 0.7188, 0.125, 0.5312, 0.3438, 0.5312, 0.1562, 0.5312, 0.1562, 0.5, 0.3438, 0.5, 0.5938, 0.5312, 0.4063, 0.5312, 0.4063, 0.4688, 0.5937, 0.4688, 0.4062, 0.0, 0.5938, 0.0, 0.5938, 0.03125, 0.4063, 0.03125, 0.5938, 0.7813, 0.4063, 0.7813, 0.4063, 0.7188, 0.5937, 0.7188, 0.5938, 0.2812, 0.4063, 0.2812, 0.4063, 0.2188, 0.5937, 0.2188, 0.625, 0.7812, 0.625, 0.9688, 0.5937, 0.9688, 0.5938, 0.7813, 0.6563, 0.5312, 0.6562, 0.7188, 0.5937, 0.7188, 0.5938, 0.5312, 0.1562, 0.7188, 0.3438, 0.7188, 0.3438, 0.75, 0.1562, 0.75, 0.625, 0.03125, 0.625, 0.2188, 0.5937, 0.2188, 0.5938, 0.03125, 0.625, 0.2812, 0.625, 0.4688, 0.5937, 0.4688, 0.5938, 0.2812, 0.3438, 0.7188, 0.3438, 0.5312, 0.4063, 0.5312, 0.4063, 0.7188, 0.4063, 0.2812, 0.5938, 0.2812, 0.5937, 0.4688, 0.4063, 0.4688])
me_cube.materials.append(mat_energyglow)
me_cube.materials.append(mat_cage)
me_cube.use_remesh_preserve_volume = False
me_cube.use_remesh_preserve_attributes = False
me_cube.use_mirror_vertex_groups = False
me_cube.update()
me_cube_001 = bpy.data.meshes.new('Cube.001')
me_cube_001.from_pydata([(0.75, 1.0, 0.75), (0.75, 0.75, 1.0), (1.0, 0.75, 0.75), (0.75, 0.75, -1.0), (0.75, 1.0, -0.75), (1.0, 0.75, -0.75), (1.0, -0.75, 0.75), (0.75, -0.75, 1.0), (0.75, -1.0, 0.75), (1.0, -0.75, -0.75), (0.75, -1.0, -0.75), (0.75, -0.75, -1.0), (-0.75, 1.0, 0.75), (-1.0, 0.75, 0.75), (-0.75, 0.75, 1.0), (-1.0, 0.75, -0.75), (-0.75, 1.0, -0.75), (-0.75, 0.75, -1.0), (-1.0, -0.75, 0.75), (-0.75, -1.0, 0.75), (-0.75, -0.75, 1.0), (-0.75, -0.75, -1.0), (-0.75, -1.0, -0.75), (-1.0, -0.75, -0.75)], [], [(17, 3, 11, 21), (23, 18, 13, 15), (10, 8, 19, 22), (1, 14, 20, 7), (5, 2, 6, 9), (0, 1, 2), (3, 4, 5), (6, 7, 8), (9, 10, 11), (12, 13, 14), (15, 16, 17), (18, 19, 20), (21, 22, 23), (17, 21, 23, 15), (3, 17, 16, 4), (2, 5, 4, 0), (22, 19, 18, 23), (8, 10, 9, 6), (12, 16, 15, 13), (7, 20, 19, 8), (1, 7, 6, 2), (21, 11, 10, 22), (20, 14, 13, 18), (14, 1, 0, 12), (11, 3, 5, 9), (16, 12, 0, 4)])
me_cube_001.polygons.foreach_set('material_index', [0, 0, 0, 0, 0, 1, 1, 1, 1, 1, 1, 1, 1, 1, 1, 1, 1, 1, 1, 1, 1, 1, 1, 1, 1, 0])
_uv = me_cube_001.uv_layers.new(name='UVMap')
_uv.uv.foreach_set('vector', [0.1562, 0.5312, 0.3438, 0.5312, 0.3438, 0.7188, 0.1562, 0.7188, 0.4063, 0.03125, 0.5938, 0.03125, 0.5937, 0.2188, 0.4063, 0.2188, 0.4063, 0.7813, 0.5938, 0.7813, 0.5937, 0.9688, 0.4063, 0.9688, 0.6563, 0.5312, 0.8438, 0.5312, 0.8438, 0.7188, 0.6562, 0.7188, 0.4063, 0.5312, 0.5938, 0.5312, 0.5937, 0.7188, 0.4063, 0.7188, 0.5937, 0.4688, 0.625, 0.4688, 0.5938, 0.5, 0.3438, 0.5312, 0.3438, 0.5, 0.375, 0.5312, 0.5937, 0.7188, 0.625, 0.7188, 0.5938, 0.75, 0.4062, 0.75, 0.375, 0.7812, 0.375, 0.7812, 0.5938, 0.25, 0.5938, 0.25, 0.625, 0.2188, 0.4063, 0.2188, 0.4062, 0.25, 0.375, 0.2188, 0.5938, 0.03125, 0.5938, 0.0, 0.625, 0.03125, 0.1562, 0.7188, 0.1562, 0.75, 0.125, 0.7188, 0.1562, 0.5312, 0.1562, 0.7188, 0.125, 0.7188, 0.125, 0.5312, 0.3438, 0.5312, 0.1562, 0.5312, 0.1562, 0.5, 0.3438, 0.5, 0.5938, 0.5312, 0.4063, 0.5312, 0.4063, 0.4688, 0.5937, 0.4688, 0.4062, 0.0, 0.5938, 0.0, 0.5938, 0.03125, 0.4063, 0.03125, 0.5938, 0.7813, 0.4063, 0.7813, 0.4063, 0.7188, 0.5937, 0.7188, 0.5938, 0.2812, 0.4063, 0.2812, 0.4063, 0.2188, 0.5937, 0.2188, 0.625, 0.7812, 0.625, 0.9688, 0.5937, 0.9688, 0.5938, 0.7813, 0.6563, 0.5312, 0.6562, 0.7188, 0.5937, 0.7188, 0.5938, 0.5312, 0.1562, 0.7188, 0.3438, 0.7188, 0.3438, 0.75, 0.1562, 0.75, 0.625, 0.03125, 0.625, 0.2188, 0.5937, 0.2188, 0.5938, 0.03125, 0.625, 0.2812, 0.625, 0.4688, 0.5937, 0.4688, 0.5938, 0.2812, 0.3438, 0.7188, 0.3438, 0.5312, 0.4063, 0.5312, 0.4063, 0.7188, 0.4063, 0.2812, 0.5938, 0.2812, 0.5937, 0.4688, 0.4063, 0.4688])
me_cube_001.materials.append(mat_iceglow)
me_cube_001.materials.append(mat_cage)
me_cube_001.use_remesh_preserve_volume = False
me_cube_001.use_remesh_preserve_attributes = False
me_cube_001.use_mirror_vertex_groups = False
me_cube_001.update()
me_cube_004 = bpy.data.meshes.new('Cube.004')
me_cube_004.from_pydata([(0.75, 1.0, 0.75), (0.75, 0.75, 1.0), (1.0, 0.75, 0.75), (0.75, 0.75, -1.0), (0.75, 1.0, -0.75), (1.0, 0.75, -0.75), (1.0, -0.75, 0.75), (0.75, -0.75, 1.0), (0.75, -1.0, 0.75), (1.0, -0.75, -0.75), (0.75, -1.0, -0.75), (0.75, -0.75, -1.0), (-0.75, 1.0, 0.75), (-1.0, 0.75, 0.75), (-0.75, 0.75, 1.0), (-1.0, 0.75, -0.75), (-0.75, 1.0, -0.75), (-0.75, 0.75, -1.0), (-1.0, -0.75, 0.75), (-0.75, -1.0, 0.75), (-0.75, -0.75, 1.0), (-0.75, -0.75, -1.0), (-0.75, -1.0, -0.75), (-1.0, -0.75, -0.75)], [], [(17, 3, 11, 21), (23, 18, 13, 15), (10, 8, 19, 22), (1, 14, 20, 7), (5, 2, 6, 9), (0, 1, 2), (3, 4, 5), (6, 7, 8), (9, 10, 11), (12, 13, 14), (15, 16, 17), (18, 19, 20), (21, 22, 23), (17, 21, 23, 15), (3, 17, 16, 4), (2, 5, 4, 0), (22, 19, 18, 23), (8, 10, 9, 6), (12, 16, 15, 13), (7, 20, 19, 8), (1, 7, 6, 2), (21, 11, 10, 22), (20, 14, 13, 18), (14, 1, 0, 12), (11, 3, 5, 9), (16, 12, 0, 4)])
me_cube_004.polygons.foreach_set('material_index', [0, 0, 0, 0, 0, 1, 1, 1, 1, 1, 1, 1, 1, 1, 1, 1, 1, 1, 1, 1, 1, 1, 1, 1, 1, 0])
_uv = me_cube_004.uv_layers.new(name='UVMap')
_uv.uv.foreach_set('vector', [0.1562, 0.5312, 0.3438, 0.5312, 0.3438, 0.7188, 0.1562, 0.7188, 0.4063, 0.03125, 0.5938, 0.03125, 0.5937, 0.2188, 0.4063, 0.2188, 0.4063, 0.7813, 0.5938, 0.7813, 0.5937, 0.9688, 0.4063, 0.9688, 0.6563, 0.5312, 0.8438, 0.5312, 0.8438, 0.7188, 0.6562, 0.7188, 0.4063, 0.5312, 0.5938, 0.5312, 0.5937, 0.7188, 0.4063, 0.7188, 0.5937, 0.4688, 0.625, 0.4688, 0.5938, 0.5, 0.3438, 0.5312, 0.3438, 0.5, 0.375, 0.5312, 0.5937, 0.7188, 0.625, 0.7188, 0.5938, 0.75, 0.4062, 0.75, 0.375, 0.7812, 0.375, 0.7812, 0.5938, 0.25, 0.5938, 0.25, 0.625, 0.2188, 0.4063, 0.2188, 0.4062, 0.25, 0.375, 0.2188, 0.5938, 0.03125, 0.5938, 0.0, 0.625, 0.03125, 0.1562, 0.7188, 0.1562, 0.75, 0.125, 0.7188, 0.1562, 0.5312, 0.1562, 0.7188, 0.125, 0.7188, 0.125, 0.5312, 0.3438, 0.5312, 0.1562, 0.5312, 0.1562, 0.5, 0.3438, 0.5, 0.5938, 0.5312, 0.4063, 0.5312, 0.4063, 0.4688, 0.5937, 0.4688, 0.4062, 0.0, 0.5938, 0.0, 0.5938, 0.03125, 0.4063, 0.03125, 0.5938, 0.7813, 0.4063, 0.7813, 0.4063, 0.7188, 0.5937, 0.7188, 0.5938, 0.2812, 0.4063, 0.2812, 0.4063, 0.2188, 0.5937, 0.2188, 0.625, 0.7812, 0.625, 0.9688, 0.5937, 0.9688, 0.5938, 0.7813, 0.6563, 0.5312, 0.6562, 0.7188, 0.5937, 0.7188, 0.5938, 0.5312, 0.1562, 0.7188, 0.3438, 0.7188, 0.3438, 0.75, 0.1562, 0.75, 0.625, 0.03125, 0.625, 0.2188, 0.5937, 0.2188, 0.5938, 0.03125, 0.625, 0.2812, 0.625, 0.4688, 0.5937, 0.4688, 0.5938, 0.2812, 0.3438, 0.7188, 0.3438, 0.5312, 0.4063, 0.5312, 0.4063, 0.7188, 0.4063, 0.2812, 0.5938, 0.2812, 0.5937, 0.4688, 0.4063, 0.4688])
me_cube_004.materials.append(mat_attackglow)
me_cube_004.materials.append(mat_cage)
me_cube_004.use_remesh_preserve_volume = False
me_cube_004.use_remesh_preserve_attributes = False
me_cube_004.use_mirror_vertex_groups = False
me_cube_004.update()
me_cube_005 = bpy.data.meshes.new('Cube.005')
me_cube_005.from_pydata([(-0.381, -0.8771, -1.0), (-0.4319, -1.0, -0.6745), (-0.8771, -0.381, -1.0), (-1.0, -0.4319, -0.6745), (-0.8771, -0.381, 1.0), (-1.0, -0.4319, 0.6745), (-0.381, -0.8771, 1.0), (-0.4319, -1.0, 0.6745), (-0.8771, 0.381, -1.0), (-1.0, 0.4319, -0.6745), (-0.381, 0.8771, -1.0), (-0.4319, 1.0, -0.6745), (-0.381, 0.8771, 1.0), (-0.4319, 1.0, 0.6745), (-0.8771, 0.381, 1.0), (-1.0, 0.4319, 0.6745), (0.8771, -0.381, -1.0), (1.0, -0.4319, -0.6745), (0.381, -0.8771, -1.0), (0.4319, -1.0, -0.6745), (0.381, -0.8771, 1.0), (0.4319, -1.0, 0.6745), (0.8771, -0.381, 1.0), (1.0, -0.4319, 0.6745), (0.381, 0.8771, -1.0), (0.4319, 1.0, -0.6745), (0.8771, 0.381, -1.0), (1.0, 0.4319, -0.6745), (0.8771, 0.381, 1.0), (1.0, 0.4319, 0.6745), (0.381, 0.8771, 1.0), (0.4319, 1.0, 0.6745), (0.0, 0.5, -7.806), (0.0, 0.5, 0.0), (0.09755, 0.4904, -7.806), (0.09755, 0.4904, 0.0), (0.1913, 0.4619, -7.806), (0.1913, 0.4619, 0.0), (0.2778, 0.4157, -7.806), (0.2778, 0.4157, 0.0), (0.3536, 0.3536, -7.806), (0.3536, 0.3536, 0.0), (0.4157, 0.2778, -7.806), (0.4157, 0.2778, 0.0), (0.4619, 0.1913, -7.806), (0.4619, 0.1913, 0.0), (0.4904, 0.09755, -7.806), (0.4904, 0.09755, 0.0), (0.5, 0.0, -7.806), (0.5, 0.0, 0.0), (0.4904, -0.09755, -7.806), (0.4904, -0.09755, 0.0), (0.4619, -0.1913, -7.806), (0.4619, -0.1913, 0.0), (0.4157, -0.2778, -7.806), (0.4157, -0.2778, 0.0), (0.3536, -0.3536, -7.806), (0.3536, -0.3536, 0.0), (0.2778, -0.4157, -7.806), (0.2778, -0.4157, 0.0), (0.1913, -0.4619, -7.806), (0.1913, -0.4619, 0.0), (0.09755, -0.4904, -7.806), (0.09755, -0.4904, 0.0), (0.0, -0.5, -7.806), (0.0, -0.5, 0.0), (-0.09755, -0.4904, -7.806), (-0.09755, -0.4904, 0.0), (-0.1913, -0.4619, -7.806), (-0.1913, -0.4619, 0.0), (-0.2778, -0.4157, -7.806), (-0.2778, -0.4157, 0.0), (-0.3536, -0.3536, -7.806), (-0.3536, -0.3536, 0.0), (-0.4157, -0.2778, -7.806), (-0.4157, -0.2778, 0.0), (-0.4619, -0.1913, -7.806), (-0.4619, -0.1913, 0.0), (-0.4904, -0.09755, -7.806), (-0.4904, -0.09755, 0.0), (-0.5, 0.0, -7.806), (-0.5, 0.0, 0.0), (-0.4904, 0.09755, -7.806), (-0.4904, 0.09755, 0.0), (-0.4619, 0.1913, -7.806), (-0.4619, 0.1913, 0.0), (-0.4157, 0.2778, -7.806), (-0.4157, 0.2778, 0.0), (-0.3536, 0.3536, -7.806), (-0.3536, 0.3536, 0.0), (-0.2778, 0.4157, -7.806), (-0.2778, 0.4157, 0.0), (-0.1913, 0.4619, -7.806), (-0.1913, 0.4619, 0.0), (-0.09755, 0.4904, -7.806), (-0.09755, 0.4904, 0.0)], [], [(3, 5, 15, 9), (29, 27, 25, 31), (13, 11, 9, 15), (28, 30, 12, 14, 4, 6, 20, 22), (21, 19, 17, 23), (19, 21, 7, 1), (11, 13, 31, 25), (27, 29, 23, 17), (1, 7, 5, 3), (2, 0, 1, 3), (6, 4, 5, 7), (14, 12, 13, 15), (10, 8, 9, 11), (30, 28, 29, 31), (26, 24, 25, 27), (22, 20, 21, 23), (18, 16, 17, 19), (3, 9, 8, 2), (11, 25, 24, 10), (27, 17, 16, 26), (19, 1, 0, 18), (4, 14, 15, 5), (20, 6, 7, 21), (23, 29, 28, 22), (31, 13, 12, 30), (8, 10, 24, 26, 16, 18, 0, 2), (32, 33, 35, 34), (34, 35, 37, 36), (36, 37, 39, 38), (38, 39, 41, 40), (40, 41, 43, 42), (42, 43, 45, 44), (44, 45, 47, 46), (46, 47, 49, 48), (48, 49, 51, 50), (50, 51, 53, 52), (52, 53, 55, 54), (54, 55, 57, 56), (56, 57, 59, 58), (58, 59, 61, 60), (60, 61, 63, 62), (62, 63, 65, 64), (64, 65, 67, 66), (66, 67, 69, 68), (68, 69, 71, 70), (70, 71, 73, 72), (72, 73, 75, 74), (74, 75, 77, 76), (76, 77, 79, 78), (78, 79, 81, 80), (80, 81, 83, 82), (82, 83, 85, 84), (84, 85, 87, 86), (86, 87, 89, 88), (88, 89, 91, 90), (90, 91, 93, 92), (35, 33, 95, 93, 91, 89, 87, 85, 83, 81, 79, 77, 75, 73, 71, 69, 67, 65, 63, 61, 59, 57, 55, 53, 51, 49, 47, 45, 43, 41, 39, 37), (92, 93, 95, 94), (94, 95, 33, 32), (32, 34, 36, 38, 40, 42, 44, 46, 48, 50, 52, 54, 56, 58, 60, 62, 64, 66, 68, 70, 72, 74, 76, 78, 80, 82, 84, 86, 88, 90, 92, 94)])
_uv = me_cube_005.uv_layers.new(name='UVMap')
_uv.uv.foreach_set('vector', [0.3904, 0.07102, 0.6096, 0.07102, 0.6096, 0.179, 0.3904, 0.179, 0.6096, 0.571, 0.3904, 0.571, 0.3904, 0.429, 0.6096, 0.429, 0.6096, 0.321, 0.3904, 0.321, 0.3904, 0.179, 0.6096, 0.179, 0.6404, 0.5774, 0.7024, 0.5154, 0.7976, 0.5154, 0.8596, 0.5774, 0.8596, 0.6726, 0.7976, 0.7346, 0.7024, 0.7346, 0.6404, 0.6726, 0.6096, 0.821, 0.3904, 0.821, 0.3904, 0.679, 0.6096, 0.679, 0.3904, 0.821, 0.6096, 0.821, 0.6096, 0.929, 0.3904, 0.929, 0.3904, 0.321, 0.6096, 0.321, 0.6096, 0.429, 0.3904, 0.429, 0.3904, 0.571, 0.6096, 0.571, 0.6096, 0.679, 0.3904, 0.679, 0.3904, 0.0, 0.6096, 0.0, 0.6096, 0.07102, 0.3904, 0.07102, 0.1404, 0.6726, 0.2024, 0.7346, 0.196, 0.75, 0.125, 0.679, 0.7976, 0.7346, 0.8596, 0.6726, 0.875, 0.679, 0.804, 0.75, 0.8596, 0.5774, 0.7976, 0.5154, 0.804, 0.5, 0.875, 0.571, 0.2024, 0.5154, 0.1404, 0.5774, 0.125, 0.571, 0.196, 0.5, 0.7024, 0.5154, 0.6404, 0.5774, 0.625, 0.571, 0.696, 0.5, 0.3596, 0.5774, 0.2976, 0.5154, 0.304, 0.5, 0.375, 0.571, 0.6404, 0.6726, 0.7024, 0.7346, 0.696, 0.75, 0.625, 0.679, 0.2976, 0.7346, 0.3596, 0.6726, 0.375, 0.679, 0.304, 0.75, 0.125, 0.679, 0.125, 0.571, 0.1404, 0.5774, 0.1404, 0.6726, 0.196, 0.5, 0.304, 0.5, 0.2976, 0.5154, 0.2024, 0.5154, 0.3904, 0.571, 0.3904, 0.679, 0.3596, 0.6726, 0.3596, 0.5774, 0.304, 0.75, 0.196, 0.75, 0.2024, 0.7346, 0.2976, 0.7346, 0.8596, 0.6726, 0.8596, 0.5774, 0.875, 0.571, 0.875, 0.679, 0.7024, 0.7346, 0.7976, 0.7346, 0.804, 0.75, 0.696, 0.75, 0.6096, 0.679, 0.6096, 0.571, 0.6404, 0.5774, 0.6404, 0.6726, 0.696, 0.5, 0.804, 0.5, 0.7976, 0.5154, 0.7024, 0.5154, 0.1404, 0.5774, 0.2024, 0.5154, 0.2976, 0.5154, 0.3596, 0.5774, 0.3596, 0.6726, 0.2976, 0.7346, 0.2024, 0.7346, 0.1404, 0.6726, 1.0, 0.5, 1.0, 1.0, 0.9688, 1.0, 0.9688, 0.5, 0.9688, 0.5, 0.9688, 1.0, 0.9375, 1.0, 0.9375, 0.5, 0.9375, 0.5, 0.9375, 1.0, 0.9062, 1.0, 0.9062, 0.5, 0.9062, 0.5, 0.9062, 1.0, 0.875, 1.0, 0.875, 0.5, 0.875, 0.5, 0.875, 1.0, 0.8438, 1.0, 0.8438, 0.5, 0.8438, 0.5, 0.8438, 1.0, 0.8125, 1.0, 0.8125, 0.5, 0.8125, 0.5, 0.8125, 1.0, 0.7812, 1.0, 0.7812, 0.5, 0.7812, 0.5, 0.7812, 1.0, 0.75, 1.0, 0.75, 0.5, 0.75, 0.5, 0.75, 1.0, 0.7188, 1.0, 0.7188, 0.5, 0.7188, 0.5, 0.7188, 1.0, 0.6875, 1.0, 0.6875, 0.5, 0.6875, 0.5, 0.6875, 1.0, 0.6562, 1.0, 0.6562, 0.5, 0.6562, 0.5, 0.6562, 1.0, 0.625, 1.0, 0.625, 0.5, 0.625, 0.5, 0.625, 1.0, 0.5938, 1.0, 0.5938, 0.5, 0.5938, 0.5, 0.5938, 1.0, 0.5625, 1.0, 0.5625, 0.5, 0.5625, 0.5, 0.5625, 1.0, 0.5312, 1.0, 0.5312, 0.5, 0.5312, 0.5, 0.5312, 1.0, 0.5, 1.0, 0.5, 0.5, 0.5, 0.5, 0.5, 1.0, 0.4688, 1.0, 0.4688, 0.5, 0.4688, 0.5, 0.4688, 1.0, 0.4375, 1.0, 0.4375, 0.5, 0.4375, 0.5, 0.4375, 1.0, 0.4062, 1.0, 0.4062, 0.5, 0.4062, 0.5, 0.4062, 1.0, 0.375, 1.0, 0.375, 0.5, 0.375, 0.5, 0.375, 1.0, 0.3438, 1.0, 0.3438, 0.5, 0.3438, 0.5, 0.3438, 1.0, 0.3125, 1.0, 0.3125, 0.5, 0.3125, 0.5, 0.3125, 1.0, 0.2812, 1.0, 0.2812, 0.5, 0.2812, 0.5, 0.2812, 1.0, 0.25, 1.0, 0.25, 0.5, 0.25, 0.5, 0.25, 1.0, 0.2188, 1.0, 0.2188, 0.5, 0.2188, 0.5, 0.2188, 1.0, 0.1875, 1.0, 0.1875, 0.5, 0.1875, 0.5, 0.1875, 1.0, 0.1562, 1.0, 0.1562, 0.5, 0.1562, 0.5, 0.1562, 1.0, 0.125, 1.0, 0.125, 0.5, 0.125, 0.5, 0.125, 1.0, 0.09375, 1.0, 0.09375, 0.5, 0.09375, 0.5, 0.09375, 1.0, 0.0625, 1.0, 0.0625, 0.5, 0.2968, 0.4854, 0.25, 0.49, 0.2032, 0.4854, 0.1582, 0.4717, 0.1167, 0.4496, 0.08029, 0.4197, 0.05045, 0.3833, 0.02827, 0.3418, 0.01461, 0.2968, 0.01, 0.25, 0.01461, 0.2032, 0.02827, 0.1582, 0.05045, 0.1167, 0.08029, 0.08029, 0.1167, 0.05045, 0.1582, 0.02827, 0.2032, 0.01461, 0.25, 0.01, 0.2968, 0.01461, 0.3418, 0.02827, 0.3833, 0.05045, 0.4197, 0.08029, 0.4496, 0.1167, 0.4717, 0.1582, 0.4854, 0.2032, 0.49, 0.25, 0.4854, 0.2968, 0.4717, 0.3418, 0.4496, 0.3833, 0.4197, 0.4197, 0.3833, 0.4496, 0.3418, 0.4717, 0.0625, 0.5, 0.0625, 1.0, 0.03125, 1.0, 0.03125, 0.5, 0.03125, 0.5, 0.03125, 1.0, 0.0, 1.0, 0.0, 0.5, 0.75, 0.49, 0.7968, 0.4854, 0.8418, 0.4717, 0.8833, 0.4496, 0.9197, 0.4197, 0.9496, 0.3833, 0.9717, 0.3418, 0.9854, 0.2968, 0.99, 0.25, 0.9854, 0.2032, 0.9717, 0.1582, 0.9496, 0.1167, 0.9197, 0.08029, 0.8833, 0.05045, 0.8418, 0.02827, 0.7968, 0.01461, 0.75, 0.01, 0.7032, 0.01461, 0.6582, 0.02827, 0.6167, 0.05045, 0.5803, 0.08029, 0.5504, 0.1167, 0.5283, 0.1582, 0.5146, 0.2032, 0.51, 0.25, 0.5146, 0.2968, 0.5283, 0.3418, 0.5504, 0.3833, 0.5803, 0.4197, 0.6167, 0.4496, 0.6582, 0.4717, 0.7032, 0.4854])
me_cube_005.materials.append(None)
me_cube_005.update()
me_cube_006 = bpy.data.meshes.new('Cube.006')
me_cube_006.from_pydata([(-0.381, -0.8771, -1.0), (-0.4319, -1.0, -0.6745), (-0.8771, -0.381, -1.0), (-1.0, -0.4319, -0.6745), (-0.8771, -0.381, 1.0), (-1.0, -0.4319, 0.6745), (-0.381, -0.8771, 1.0), (-0.4319, -1.0, 0.6745), (-0.8771, 0.381, -1.0), (-1.0, 0.4319, -0.6745), (-0.381, 0.8771, -1.0), (-0.4319, 1.0, -0.6745), (-0.381, 0.8771, 1.0), (-0.4319, 1.0, 0.6745), (-0.8771, 0.381, 1.0), (-1.0, 0.4319, 0.6745), (0.8771, -0.381, -1.0), (1.0, -0.4319, -0.6745), (0.381, -0.8771, -1.0), (0.4319, -1.0, -0.6745), (0.381, -0.8771, 1.0), (0.4319, -1.0, 0.6745), (0.8771, -0.381, 1.0), (1.0, -0.4319, 0.6745), (0.381, 0.8771, -1.0), (0.4319, 1.0, -0.6745), (0.8771, 0.381, -1.0), (1.0, 0.4319, -0.6745), (0.8771, 0.381, 1.0), (1.0, 0.4319, 0.6745), (0.381, 0.8771, 1.0), (0.4319, 1.0, 0.6745), (-0.4157, 0.2778, 1.0), (-0.2778, 0.4157, 1.0), (-0.3536, 0.3536, 1.0), (-0.09755, 0.4904, 1.0), (0.09755, 0.4904, 1.0), (0.0, 0.5, 1.0), (-0.1913, 0.4619, 1.0), (0.2778, 0.4157, 1.0), (0.4157, 0.2778, 1.0), (0.3536, 0.3536, 1.0), (0.5, 0.0, 1.0), (0.4904, 0.09755, 1.0), (0.4619, -0.1913, 1.0), (0.4904, -0.09755, 1.0), (0.4619, 0.1913, 1.0), (0.1913, 0.4619, 1.0), (-0.5, 0.0, 1.0), (-0.4619, -0.1913, 1.0), (-0.4904, -0.09755, 1.0), (-0.4904, 0.09755, 1.0), (-0.2778, -0.4157, 1.0), (-0.3536, -0.3536, 1.0), (-0.4157, -0.2778, 1.0), (-0.4619, 0.1913, 1.0), (-0.1913, -0.4619, 1.0), (0.09755, -0.4904, 1.0), (0.0, -0.5, 1.0), (-0.09755, -0.4904, 1.0), (0.2778, -0.4157, 1.0), (0.4157, -0.2778, 1.0), (0.1913, -0.4619, 1.0), (0.3536, -0.3536, 1.0), (-0.5, 0.0, -1.0), (-0.4619, -0.1913, -1.0), (-0.4904, -0.09755, -1.0), (-0.4904, 0.09755, -1.0), (-0.3536, 0.3536, -1.0), (-0.2778, 0.4157, -1.0), (-0.4157, 0.2778, -1.0), (-0.4619, 0.1913, -1.0), (-0.1913, 0.4619, -1.0), (0.09755, 0.4904, -1.0), (0.0, 0.5, -1.0), (-0.09755, 0.4904, -1.0), (0.2778, 0.4157, -1.0), (0.4157, 0.2778, -1.0), (0.3536, 0.3536, -1.0), (0.1913, 0.4619, -1.0), (-0.4157, -0.2778, -1.0), (-0.2778, -0.4157, -1.0), (-0.3536, -0.3536, -1.0), (-0.09755, -0.4904, -1.0), (0.09755, -0.4904, -1.0), (0.0, -0.5, -1.0), (-0.1913, -0.4619, -1.0), (0.2778, -0.4157, -1.0), (0.4157, -0.2778, -1.0), (0.3536, -0.3536, -1.0), (0.5, 0.0, -1.0), (0.4904, 0.09755, -1.0), (0.4619, -0.1913, -1.0), (0.4904, -0.09755, -1.0), (0.4619, 0.1913, -1.0), (0.1913, -0.4619, -1.0)], [], [(3, 5, 15, 9), (29, 27, 25, 31), (13, 11, 9, 15), (14, 4, 6, 56, 52, 53, 54, 49, 50, 48, 51, 55), (56, 6, 20, 22, 28, 30, 12, 14, 55, 32, 34, 33, 38, 35, 37, 36, 47, 39, 41, 40, 46, 43, 42, 45, 44, 61, 63, 60, 62, 57, 58, 59), (21, 19, 17, 23), (19, 21, 7, 1), (11, 13, 31, 25), (27, 29, 23, 17), (1, 7, 5, 3), (2, 0, 1, 3), (6, 4, 5, 7), (14, 12, 13, 15), (10, 8, 9, 11), (30, 28, 29, 31), (26, 24, 25, 27), (22, 20, 21, 23), (18, 16, 17, 19), (3, 9, 8, 2), (11, 25, 24, 10), (27, 17, 16, 26), (19, 1, 0, 18), (4, 14, 15, 5), (20, 6, 7, 21), (23, 29, 28, 22), (31, 13, 12, 30), (94, 26, 16, 18, 95, 87, 89, 88, 92, 93, 90, 91), (95, 18, 0, 2, 8, 10, 24, 26, 94, 77, 78, 76, 79, 73, 74, 75, 72, 69, 68, 70, 71, 67, 64, 66, 65, 80, 82, 81, 86, 83, 85, 84), (73, 36, 37, 74), (79, 47, 36, 73), (76, 39, 47, 79), (78, 41, 39, 76), (40, 41, 78, 77), (46, 40, 77, 94), (43, 46, 94, 91), (42, 43, 91, 90), (45, 42, 90, 93), (44, 45, 93, 92), (61, 44, 92, 88), (63, 61, 88, 89), (60, 63, 89, 87), (62, 60, 87, 95), (57, 62, 95, 84), (58, 57, 84, 85), (59, 58, 85, 83), (56, 59, 83, 86), (52, 56, 86, 81), (53, 52, 81, 82), (80, 54, 53, 82), (65, 49, 54, 80), (66, 50, 49, 65), (64, 48, 50, 66), (67, 51, 48, 64), (71, 55, 51, 67), (70, 32, 55, 71), (68, 34, 32, 70), (69, 33, 34, 68), (72, 38, 33, 69), (75, 35, 38, 72), (74, 37, 35, 75)])
_uv = me_cube_006.uv_layers.new(name='UVMap')
_uv.uv.foreach_set('vector', [0.3904, 0.07102, 0.6096, 0.07102, 0.6096, 0.179, 0.3904, 0.179, 0.6096, 0.571, 0.3904, 0.571, 0.3904, 0.429, 0.6096, 0.429, 0.6096, 0.321, 0.3904, 0.321, 0.3904, 0.179, 0.6096, 0.179, 0.8596, 0.5774, 0.8596, 0.6726, 0.7976, 0.7346, 0.7739, 0.6827, 0.7847, 0.677, 0.7942, 0.6692, 0.802, 0.6597, 0.8077, 0.6489, 0.8113, 0.6372, 0.8125, 0.625, 0.8113, 0.6128, 0.8077, 0.6011, 0.7739, 0.6827, 0.7976, 0.7346, 0.7024, 0.7346, 0.6404, 0.6726, 0.6404, 0.5774, 0.7024, 0.5154, 0.7976, 0.5154, 0.8596, 0.5774, 0.8077, 0.6011, 0.802, 0.5903, 0.7942, 0.5808, 0.7847, 0.573, 0.7739, 0.5673, 0.7622, 0.5637, 0.75, 0.5625, 0.7378, 0.5637, 0.7261, 0.5673, 0.7153, 0.573, 0.7058, 0.5808, 0.698, 0.5903, 0.6923, 0.6011, 0.6887, 0.6128, 0.6875, 0.625, 0.6887, 0.6372, 0.6923, 0.6489, 0.698, 0.6597, 0.7058, 0.6692, 0.7153, 0.677, 0.7261, 0.6827, 0.7378, 0.6863, 0.75, 0.6875, 0.7622, 0.6863, 0.6096, 0.821, 0.3904, 0.821, 0.3904, 0.679, 0.6096, 0.679, 0.3904, 0.821, 0.6096, 0.821, 0.6096, 0.929, 0.3904, 0.929, 0.3904, 0.321, 0.6096, 0.321, 0.6096, 0.429, 0.3904, 0.429, 0.3904, 0.571, 0.6096, 0.571, 0.6096, 0.679, 0.3904, 0.679, 0.3904, 0.0, 0.6096, 0.0, 0.6096, 0.07102, 0.3904, 0.07102, 0.1404, 0.6726, 0.2024, 0.7346, 0.196, 0.75, 0.125, 0.679, 0.7976, 0.7346, 0.8596, 0.6726, 0.875, 0.679, 0.804, 0.75, 0.8596, 0.5774, 0.7976, 0.5154, 0.804, 0.5, 0.875, 0.571, 0.2024, 0.5154, 0.1404, 0.5774, 0.125, 0.571, 0.196, 0.5, 0.7024, 0.5154, 0.6404, 0.5774, 0.625, 0.571, 0.696, 0.5, 0.3596, 0.5774, 0.2976, 0.5154, 0.304, 0.5, 0.375, 0.571, 0.6404, 0.6726, 0.7024, 0.7346, 0.696, 0.75, 0.625, 0.679, 0.2976, 0.7346, 0.3596, 0.6726, 0.375, 0.679, 0.304, 0.75, 0.125, 0.679, 0.125, 0.571, 0.1404, 0.5774, 0.1404, 0.6726, 0.196, 0.5, 0.304, 0.5, 0.2976, 0.5154, 0.2024, 0.5154, 0.3904, 0.571, 0.3904, 0.679, 0.3596, 0.6726, 0.3596, 0.5774, 0.304, 0.75, 0.196, 0.75, 0.2024, 0.7346, 0.2976, 0.7346, 0.8596, 0.6726, 0.8596, 0.5774, 0.875, 0.571, 0.875, 0.679, 0.7024, 0.7346, 0.7976, 0.7346, 0.804, 0.75, 0.696, 0.75, 0.6096, 0.679, 0.6096, 0.571, 0.6404, 0.5774, 0.6404, 0.6726, 0.696, 0.5, 0.804, 0.5, 0.7976, 0.5154, 0.7024, 0.5154, 0.3077, 0.6011, 0.3596, 0.5774, 0.3596, 0.6726, 0.2976, 0.7346, 0.2739, 0.6827, 0.2847, 0.677, 0.2942, 0.6692, 0.302, 0.6597, 0.3077, 0.6489, 0.3113, 0.6372, 0.3125, 0.625, 0.3113, 0.6128, 0.2739, 0.6827, 0.2976, 0.7346, 0.2024, 0.7346, 0.1404, 0.6726, 0.1404, 0.5774, 0.2024, 0.5154, 0.2976, 0.5154, 0.3596, 0.5774, 0.3077, 0.6011, 0.302, 0.5903, 0.2942, 0.5808, 0.2847, 0.573, 0.2739, 0.5673, 0.2622, 0.5637, 0.25, 0.5625, 0.2378, 0.5637, 0.2261, 0.5673, 0.2153, 0.573, 0.2058, 0.5808, 0.198, 0.5903, 0.1923, 0.6011, 0.1887, 0.6128, 0.1875, 0.625, 0.1887, 0.6372, 0.1923, 0.6489, 0.198, 0.6597, 0.2058, 0.6692, 0.2153, 0.677, 0.2261, 0.6827, 0.2378, 0.6863, 0.25, 0.6875, 0.2622, 0.6863, 0.9688, 0.5533, 0.9688, 0.6814, 1.0, 0.6814, 1.0, 0.5533, 0.9375, 0.5533, 0.9375, 0.6814, 0.9688, 0.6814, 0.9688, 0.5533, 0.9062, 0.5533, 0.9063, 0.6814, 0.9375, 0.6814, 0.9375, 0.5533, 0.875, 0.5533, 0.875, 0.6814, 0.9063, 0.6814, 0.9062, 0.5533, 0.8438, 0.6814, 0.875, 0.6814, 0.875, 0.5533, 0.8438, 0.5533, 0.8125, 0.6814, 0.8438, 0.6814, 0.8438, 0.5533, 0.8125, 0.5533, 0.7812, 0.6814, 0.8125, 0.6814, 0.8125, 0.5533, 0.7812, 0.5533, 0.75, 0.6814, 0.7812, 0.6814, 0.7812, 0.5533, 0.75, 0.5533, 0.7188, 0.6814, 0.75, 0.6814, 0.75, 0.5533, 0.7188, 0.5533, 0.6875, 0.6814, 0.7188, 0.6814, 0.7188, 0.5533, 0.6875, 0.5533, 0.6562, 0.6814, 0.6875, 0.6814, 0.6875, 0.5533, 0.6562, 0.5533, 0.625, 0.6814, 0.6562, 0.6814, 0.6562, 0.5533, 0.625, 0.5533, 0.5938, 0.6814, 0.625, 0.6814, 0.625, 0.5533, 0.5938, 0.5533, 0.5625, 0.6814, 0.5938, 0.6814, 0.5938, 0.5533, 0.5625, 0.5533, 0.5312, 0.6814, 0.5625, 0.6814, 0.5625, 0.5533, 0.5312, 0.5533, 0.5, 0.6814, 0.5312, 0.6814, 0.5312, 0.5533, 0.5, 0.5533, 0.4688, 0.6814, 0.5, 0.6814, 0.5, 0.5533, 0.4688, 0.5533, 0.4375, 0.6814, 0.4688, 0.6814, 0.4688, 0.5533, 0.4375, 0.5533, 0.4062, 0.6814, 0.4375, 0.6814, 0.4375, 0.5533, 0.4062, 0.5533, 0.375, 0.6814, 0.4062, 0.6814, 0.4062, 0.5533, 0.375, 0.5533, 0.3437, 0.5533, 0.3438, 0.6814, 0.375, 0.6814, 0.375, 0.5533, 0.3125, 0.5533, 0.3125, 0.6814, 0.3438, 0.6814, 0.3437, 0.5533, 0.2812, 0.5533, 0.2812, 0.6814, 0.3125, 0.6814, 0.3125, 0.5533, 0.25, 0.5533, 0.25, 0.6814, 0.2812, 0.6814, 0.2812, 0.5533, 0.2188, 0.5533, 0.2188, 0.6814, 0.25, 0.6814, 0.25, 0.5533, 0.1875, 0.5533, 0.1875, 0.6814, 0.2188, 0.6814, 0.2188, 0.5533, 0.1562, 0.5533, 0.1562, 0.6814, 0.1875, 0.6814, 0.1875, 0.5533, 0.125, 0.5533, 0.125, 0.6814, 0.1562, 0.6814, 0.1562, 0.5533, 0.09375, 0.5533, 0.09375, 0.6814, 0.125, 0.6814, 0.125, 0.5533, 0.0625, 0.5533, 0.0625, 0.6814, 0.09375, 0.6814, 0.09375, 0.5533, 0.03125, 0.5533, 0.03125, 0.6814, 0.0625, 0.6814, 0.0625, 0.5533, 0.0, 0.5533, 0.0, 0.6814, 0.03125, 0.6814, 0.03125, 0.5533])
me_cube_006.materials.append(mat_scrap)
me_cube_006.update()
me_cube_007 = bpy.data.meshes.new('Cube.007')
me_cube_007.from_pydata([(-1.0, -2.235, -0.07349), (-0.9543, -2.235, 0.1893), (-0.1843, 1.978, -0.1544), (-0.1843, 1.978, 0.1413), (0.1843, 1.978, 0.1413), (-0.4495, 1.248, -0.5383), (-0.4495, 1.248, 0.2602), (-0.5522, 1.057, -0.5818), (-0.5522, 1.057, 0.2602), (-0.9624, 0.7771, -0.07349), (-0.9624, 0.7771, 0.1893), (-0.5471, 0.8656, 0.4213), (-0.5471, 0.8656, -0.6761), (-2.261, -0.4228, -0.07349), (-2.261, -0.4228, 0.1893), (-2.261, -0.9796, -0.07349), (-2.261, -0.9796, 0.1893), (-0.9603, -0.4228, 0.1893), (0.0, 1.978, -0.4419), (0.0, 1.978, 0.355), (0.0, -1.877, -0.4239), (0.0, -1.877, 0.5341), (0.0, 1.699, 1.139), (0.0, 1.248, -1.0), (0.0, 0.9173, 1.0), (0.0, 1.057, -1.0), (0.0, 0.7771, 1.238), (0.0, 0.7771, -1.0), (0.0, 0.8656, -1.0), (0.0, 0.8656, 1.0), (0.0, -0.4228, 1.442), (0.0, -0.4228, -1.0), (0.0, -1.103, 1.177), (0.0, -0.9796, -1.0), (-0.9572, -0.9796, 0.1893), (-0.4337, -1.679, 0.1893), (-0.9655, -0.9796, -0.07349), (-0.4352, -1.679, -0.07349), (-0.7229, -0.4228, 0.6146), (-0.748, 0.4468, 0.5948), (-0.7184, -0.9796, 0.6164), (0.0, -1.512, 0.7762), (-0.2719, -1.419, 0.5729), (-2.009, -0.4428, 0.2739), (-2.009, -0.4428, -0.2739), (-2.009, -0.9182, 0.2739), (-2.009, -0.9182, -0.2739), (-2.123, -0.4428, 0.2739), (-2.123, -0.4428, -0.2739), (-2.123, -0.9182, 0.2739), (-2.123, -0.9182, -0.2739), (-1.141, 0.1834, -0.2541), (-1.141, 0.1834, 0.2541), (-1.295, 0.3383, -0.2541), (-1.295, 0.3383, 0.2541), (-0.9862, 0.3377, -0.2541), (-0.9862, 0.3377, 0.2541), (-1.14, 0.4926, -0.2541), (-1.14, 0.4926, 0.2541), (-0.9586, -2.153, -0.2448), (-0.9586, -2.153, 0.2448), (-1.132, -1.98, -0.2448), (-1.132, -1.98, 0.2448), (-0.7862, -1.979, -0.2448), (-0.7862, -1.979, 0.2448), (-0.96, -1.807, -0.2448), (-0.96, -1.807, 0.2448), (-1.341, -1.127, -0.05028), (-1.341, -1.127, 0.1926), (-1.647, -0.4791, -0.05028), (-1.623, -0.7001, 0.3145), (-1.009, -0.4824, -0.05028), (-1.012, -0.6916, 0.3145), (-1.326, -0.4847, -0.05028), (-1.332, -0.5878, 0.3145), (-1.448, -0.6904, 0.3322), (-1.439, -0.4842, -0.05028), (-1.204, -0.6989, 0.3322), (-1.201, -0.4809, -0.05028), (-0.2527, -1.671, 0.3663), (-0.3253, -1.84, 0.1893), (-0.1204, -1.653, 0.4545), (-0.2534, -1.671, -0.283), (-0.1207, -1.653, -0.3748), (-0.3264, -1.84, -0.07349), (-0.1207, -1.467, -0.2792), (-0.02272, -1.692, -0.3028), (-0.02272, -1.692, 0.4118), (-0.1204, -1.467, 0.3606), (-0.2223, -1.485, 0.2933), (-0.2816, -1.648, 0.1824), (-0.2827, -1.648, -0.05565), (-0.2231, -1.485, -0.2088), (-0.4643, -0.4228, 1.188), (-0.4388, 0.6119, 1.035), (-0.5833, 1.286, 0.7923), (-0.5833, -0.2144, 0.7923), (-0.4306, 1.286, 0.5705), (-0.4306, -0.2144, 0.5705), (-0.4889, 1.286, 0.2116), (-0.4889, -0.2144, 0.2116), (-0.6776, 1.286, 0.2116), (-0.6776, -0.2144, 0.2116), (-0.736, 1.286, 0.5705), (-0.736, -0.2144, 0.5705), (-0.3592, -1.041, 0.8966), (-0.1359, -1.466, 0.6745), (-0.5833, 1.029, 0.7923), (-0.4306, 1.029, 0.5705), (-0.4889, 1.029, 0.2116), (-0.6776, 1.029, 0.2116), (-0.736, 1.029, 0.5705), (-0.5082, 0.9886, 0.2645), (-0.4617, 0.9886, 0.5503), (-0.5833, 0.9886, 0.727), (-0.6584, 0.9886, 0.2645), (-0.7049, 0.9886, 0.5503), (-0.5833, 1.337, 0.7205), (-0.4648, 1.337, 0.5483), (-0.5101, 1.337, 0.2697), (-0.6565, 1.337, 0.2697), (-0.7018, 1.337, 0.5483), (-0.5833, 1.303, 0.6768), (-0.4856, 1.303, 0.5348), (-0.5229, 1.303, 0.305), (-0.6437, 1.303, 0.305), (-0.681, 1.303, 0.5348)], [(19, 4), (75, 76), (77, 78)], [(5, 6, 3, 2), (37, 35, 1, 0), (105, 40, 42, 106), (19, 3, 6, 22), (7, 8, 6, 5), (12, 11, 8, 7), (22, 6, 8, 24), (13, 14, 10, 9), (29, 11, 10, 39, 94, 26), (24, 8, 11, 29), (9, 10, 11, 12), (15, 16, 14, 13), (94, 39, 38, 93), (0, 1, 16, 15), (93, 38, 40, 105), (15, 33, 36), (9, 27, 31, 13), (7, 25, 28, 12), (12, 28, 27, 9), (5, 23, 25, 7), (2, 18, 23, 5), (15, 36, 37, 0), (2, 3, 19, 18), (17, 10, 14), (34, 17, 14, 16), (35, 34, 16, 1), (37, 36, 33, 20, 83, 82, 84), (38, 39, 10, 17), (41, 106, 42, 40, 34, 35, 80, 79, 81, 21), (40, 38, 17, 34), (43, 47, 49, 45), (48, 44, 46, 50), (46, 45, 49, 50), (44, 43, 45, 46), (48, 47, 43, 44), (50, 49, 47, 48), (51, 52, 54, 53), (53, 54, 58, 57), (57, 58, 56, 55), (55, 56, 52, 51), (53, 57, 55, 51), (58, 54, 52, 56), (59, 60, 62, 61), (61, 62, 66, 65), (65, 66, 64, 63), (63, 64, 60, 59), (61, 65, 63, 59), (66, 62, 60, 64), (67, 68, 70, 69), (69, 70, 75, 74, 73, 76), (73, 74, 77, 72, 71, 78), (71, 72, 68, 67), (69, 76, 73, 78, 71, 67), (74, 68, 72, 77), (68, 74, 75, 70), (80, 35, 37, 84), (83, 85, 92, 82), (84, 91, 90, 80), (79, 89, 88, 81), (89, 90, 91, 92), (85, 88, 89, 92), (86, 87, 88, 85), (81, 88, 87, 21), (82, 92, 91, 84), (20, 86, 85, 83), (21, 87, 86, 20), (80, 90, 89, 79), (95, 107, 108, 97), (103, 111, 107, 95), (114, 96, 98, 113), (111, 116, 114, 107), (26, 94, 93, 30), (113, 98, 100, 112), (99, 109, 110, 101), (30, 93, 105, 32), (112, 100, 102, 115), (98, 96, 104, 102, 100), (32, 105, 106, 41), (115, 102, 104, 116), (97, 108, 109, 99), (101, 110, 111, 103), (116, 104, 96, 114), (99, 101, 120, 119), (110, 115, 116, 111), (109, 112, 115, 110), (108, 113, 112, 109), (107, 114, 113, 108), (120, 121, 126, 125), (103, 95, 117, 121), (101, 103, 121, 120), (95, 97, 118, 117), (97, 99, 119, 118), (122, 123, 124, 125, 126), (118, 119, 124, 123), (121, 117, 122, 126), (119, 120, 125, 124), (117, 118, 123, 122), (13, 31, 33, 15)])
me_cube_007.polygons.foreach_set('material_index', [2, 5, 2, 2, 0, 0, 0, 5, 3, 0, 0, 5, 2, 5, 2, 5, 0, 0, 0, 0, 2, 0, 2, 0, 5, 0, 3, 3, 3, 3, 1, 1, 1, 1, 1, 1, 1, 1, 1, 1, 1, 1, 1, 1, 1, 1, 1, 1, 3, 1, 1, 3, 0, 3, 3, 3, 3, 3, 3, 5, 5, 5, 3, 3, 3, 0, 3, 3, 3, 3, 6, 2, 3, 3, 2, 3, 3, 2, 3, 3, 3, 3, 6, 6, 6, 6, 6, 6, 6, 6, 6, 6, 6, 6, 6, 6, 6, 5])
_uv = me_cube_007.uv_layers.new(name='UVMap')
_uv.uv.foreach_set('vector', [0.375, 0.1887, 0.625, 0.1887, 0.625, 0.25, 0.375, 0.25, 0.375, 0.9243, 0.625, 0.9265, 0.625, 1.0, 0.375, 1.0, 0.7699, 0.7164, 0.7897, 0.7164, 0.7743, 0.7409, 0.7622, 0.7416, 0.75, 0.5, 0.875, 0.5, 0.875, 0.5613, 0.75, 0.5613, 0.375, 0.1727, 0.625, 0.1727, 0.625, 0.1887, 0.375, 0.1887, 0.375, 0.1566, 0.625, 0.1566, 0.625, 0.1727, 0.375, 0.1727, 0.75, 0.5613, 0.875, 0.5613, 0.875, 0.5773, 0.75, 0.5773, 0.375, 0.04845, 0.625, 0.04845, 0.625, 0.1492, 0.375, 0.1492, 0.75, 0.5934, 0.875, 0.5934, 0.875, 0.6008, 0.8471, 0.6008, 0.7986, 0.6008, 0.75, 0.6008, 0.75, 0.5773, 0.875, 0.5773, 0.875, 0.5934, 0.75, 0.5934, 0.375, 0.1492, 0.625, 0.1492, 0.625, 0.1566, 0.375, 0.1566, 0.375, 0.03357, 0.625, 0.03357, 0.625, 0.04845, 0.375, 0.04845, 0.7986, 0.6008, 0.8471, 0.6008, 0.7971, 0.7015, 0.7735, 0.7015, 0.375, 0.0, 0.625, 0.0, 0.625, 0.03357, 0.375, 0.03357, 0.7735, 0.7015, 0.7971, 0.7015, 0.7897, 0.7164, 0.7699, 0.7164, 0.125, 0.7164, 0.25, 0.7164, 0.1966, 0.7164, 0.125, 0.6008, 0.25, 0.6008, 0.25, 0.7015, 0.125, 0.7015, 0.125, 0.5773, 0.25, 0.5773, 0.25, 0.5934, 0.125, 0.5934, 0.125, 0.5934, 0.25, 0.5934, 0.25, 0.6008, 0.125, 0.6008, 0.125, 0.5613, 0.25, 0.5613, 0.25, 0.5773, 0.125, 0.5773, 0.125, 0.5, 0.25, 0.5, 0.25, 0.5613, 0.125, 0.5613, 0.125, 0.7164, 0.1966, 0.7164, 0.2007, 0.75, 0.125, 0.75, 0.375, 0.25, 0.625, 0.25, 0.625, 0.375, 0.375, 0.375, 0.8125, 0.7015, 0.875, 0.6008, 0.875, 0.7015, 0.8029, 0.7164, 0.8125, 0.7015, 0.875, 0.7015, 0.875, 0.7164, 0.8015, 0.75, 0.8029, 0.7164, 0.875, 0.7164, 0.875, 0.75, 0.2007, 0.75, 0.1966, 0.7164, 0.25, 0.7164, 0.25, 0.75, 0.2377, 0.75, 0.2254, 0.75, 0.213, 0.75, 0.7971, 0.7015, 0.8471, 0.6008, 0.875, 0.6008, 0.8125, 0.7015, 0.75, 0.7423, 0.7622, 0.7416, 0.7743, 0.7409, 0.7897, 0.7164, 0.8029, 0.7164, 0.8015, 0.75, 0.7886, 0.75, 0.7757, 0.75, 0.7629, 0.75, 0.75, 0.75, 0.7897, 0.7164, 0.7971, 0.7015, 0.8125, 0.7015, 0.8029, 0.7164, 0.375, 0.0, 0.625, 0.0, 0.625, 0.25, 0.375, 0.25, 0.375, 0.25, 0.625, 0.25, 0.625, 0.5, 0.375, 0.5, 0.375, 0.5, 0.625, 0.5, 0.625, 0.75, 0.375, 0.75, 0.375, 0.75, 0.625, 0.75, 0.625, 1.0, 0.375, 1.0, 0.125, 0.5, 0.375, 0.5, 0.375, 0.75, 0.125, 0.75, 0.625, 0.5, 0.875, 0.5, 0.875, 0.75, 0.625, 0.75, 0.375, 0.0, 0.625, 0.0, 0.625, 0.25, 0.375, 0.25, 0.375, 0.25, 0.625, 0.25, 0.625, 0.5, 0.375, 0.5, 0.375, 0.5, 0.625, 0.5, 0.625, 0.75, 0.375, 0.75, 0.375, 0.75, 0.625, 0.75, 0.625, 1.0, 0.375, 1.0, 0.125, 0.5, 0.375, 0.5, 0.375, 0.75, 0.125, 0.75, 0.625, 0.5, 0.875, 0.5, 0.875, 0.75, 0.625, 0.75, 0.375, 0.0, 0.625, 0.0, 0.625, 0.25, 0.375, 0.25, 0.375, 0.25, 0.625, 0.25, 0.625, 0.5, 0.375, 0.5, 0.375, 0.5, 0.625, 0.5, 0.625, 0.75, 0.375, 0.75, 0.375, 0.75, 0.625, 0.75, 0.625, 1.0, 0.375, 1.0, 0.125, 0.5, 0.375, 0.5, 0.375, 0.75, 0.125, 0.75, 0.625, 0.5, 0.875, 0.5, 0.875, 0.75, 0.625, 0.75, 0.375, 0.0, 0.625, 0.0, 0.625, 0.25, 0.375, 0.25, 0.375, 0.25, 0.625, 0.25, 0.625, 0.375, 0.625, 0.5, 0.375, 0.5, 0.375, 0.375, 0.375, 0.5, 0.625, 0.5, 0.625, 0.625, 0.625, 0.75, 0.375, 0.75, 0.375, 0.625, 0.375, 0.75, 0.625, 0.75, 0.625, 1.0, 0.375, 1.0, 0.125, 0.5, 0.25, 0.5, 0.375, 0.5, 0.375, 0.625, 0.375, 0.75, 0.125, 0.75, 0.625, 0.5, 0.875, 0.75, 0.625, 0.75, 0.625, 0.625, 0.875, 0.75, 0.625, 0.5, 0.75, 0.5, 0.875, 0.5, 0.625, 0.9136, 0.625, 0.9265, 0.375, 0.9243, 0.375, 0.912, 0.2377, 0.75, 0.2377, 0.75, 0.2254, 0.75, 0.2254, 0.75, 0.375, 0.912, 0.375, 0.912, 0.625, 0.9136, 0.625, 0.9136, 0.7757, 0.75, 0.7757, 0.75, 0.7629, 0.75, 0.7629, 0.75, 0.625, 0.9007, 0.625, 0.9136, 0.375, 0.912, 0.375, 0.8996, 0.375, 0.8873, 0.625, 0.8879, 0.625, 0.9007, 0.375, 0.8996, 0.375, 0.875, 0.625, 0.875, 0.625, 0.8879, 0.375, 0.8873, 0.7629, 0.75, 0.7629, 0.75, 0.75, 0.75, 0.75, 0.75, 0.2254, 0.75, 0.2254, 0.75, 0.213, 0.75, 0.213, 0.75, 0.25, 0.75, 0.25, 0.75, 0.2377, 0.75, 0.2377, 0.75, 0.0, 0.0, 0.0, 0.0, 0.0, 0.0, 0.0, 0.0, 0.7886, 0.75, 0.7886, 0.75, 0.7757, 0.75, 0.7757, 0.75, 1.0, 0.5, 1.0, 0.5857, 0.8, 0.5857, 0.8, 0.5, 0.2, 0.5, 0.2, 0.5857, 2.98e-08, 0.5857, 2.98e-08, 0.5, 1.0, 0.599, 1.0, 1.0, 0.8, 1.0, 0.8, 0.599, 0.2, 0.5857, 0.2, 0.599, 2.98e-08, 0.599, 2.98e-08, 0.5857, 0.75, 0.6008, 0.7986, 0.6008, 0.7735, 0.7015, 0.75, 0.7015, 0.8, 0.599, 0.8, 1.0, 0.6, 1.0, 0.6, 0.599, 0.6, 0.5, 0.6, 0.5857, 0.4, 0.5857, 0.4, 0.5, 0.75, 0.7015, 0.7735, 0.7015, 0.7699, 0.7164, 0.75, 0.7164, 0.6, 0.599, 0.6, 1.0, 0.4, 1.0, 0.4, 0.599, 0.4783, 0.3242, 0.25, 0.49, 0.02175, 0.3242, 0.1089, 0.05584, 0.3911, 0.05584, 0.75, 0.7164, 0.7699, 0.7164, 0.7622, 0.7416, 0.75, 0.7423, 0.4, 0.599, 0.4, 1.0, 0.2, 1.0, 0.2, 0.599, 0.8, 0.5, 0.8, 0.5857, 0.6, 0.5857, 0.6, 0.5, 0.4, 0.5, 0.4, 0.5857, 0.2, 0.5857, 0.2, 0.5, 0.2, 0.599, 0.2, 1.0, 2.98e-08, 1.0, 2.98e-08, 0.599, 0.6, 0.5, 0.4, 0.5, 0.4, 0.5, 0.6, 0.5, 0.4, 0.5857, 0.4, 0.599, 0.2, 0.599, 0.2, 0.5857, 0.6, 0.5857, 0.6, 0.599, 0.4, 0.599, 0.4, 0.5857, 0.8, 0.5857, 0.8, 0.599, 0.6, 0.599, 0.6, 0.5857, 1.0, 0.5857, 1.0, 0.599, 0.8, 0.599, 0.8, 0.5857, 0.4, 0.5, 0.2, 0.5, 0.2, 0.5, 0.4, 0.5, 0.2, 0.5, 2.98e-08, 0.5, 2.98e-08, 0.5, 0.2, 0.5, 0.4, 0.5, 0.2, 0.5, 0.2, 0.5, 0.4, 0.5, 1.0, 0.5, 0.8, 0.5, 0.8, 0.5, 1.0, 0.5, 0.8, 0.5, 0.6, 0.5, 0.6, 0.5, 0.8, 0.5, 0.75, 0.49, 0.9783, 0.3242, 0.8911, 0.05584, 0.6089, 0.05584, 0.5217, 0.3242, 0.8, 0.5, 0.6, 0.5, 0.6, 0.5, 0.8, 0.5, 0.2, 0.5, 2.98e-08, 0.5, 2.98e-08, 0.5, 0.2, 0.5, 0.6, 0.5, 0.4, 0.5, 0.4, 0.5, 0.6, 0.5, 1.0, 0.5, 0.8, 0.5, 0.8, 0.5, 1.0, 0.5, 0.125, 0.7015, 0.25, 0.7015, 0.25, 0.7164, 0.125, 0.7164])
me_cube_007.materials.append(mat_material)
me_cube_007.materials.append(mat_shipglowspots)
me_cube_007.materials.append(mat_glass)
me_cube_007.materials.append(mat_shell)
me_cube_007.materials.append(mat_material_001)
me_cube_007.materials.append(mat_darkgreen)
me_cube_007.materials.append(mat_dark_metal)
me_cube_007.update()

# ---- objects
ob_energypickup_001 = bpy.data.objects.new('EnergyPickUp.001', me_cube_002)
ob_icepickup_001 = bpy.data.objects.new('IcePickUp.001', me_cube_003)
ob_empty = bpy.data.objects.new('Empty', None)
ob_cube_001 = bpy.data.objects.new('Cube.001', me_cube_008)
ob_cube_002 = bpy.data.objects.new('Cube.002', me_cube_009)
ob_cube_003 = bpy.data.objects.new('Cube.003', me_cube_010)
ob_energypickup = bpy.data.objects.new('EnergyPickUp', me_cube)
ob_light = bpy.data.objects.new('Light', light_light)
ob_camera = bpy.data.objects.new('Camera', cam_camera)
ob_icepickup = bpy.data.objects.new('IcePickUp', me_cube_001)
ob_attackpickup = bpy.data.objects.new('AttackPickUp', me_cube_004)
ob_bolt = bpy.data.objects.new('Bolt', me_cube_005)
ob_nut = bpy.data.objects.new('Nut', me_cube_006)
ob_playership = bpy.data.objects.new('PlayerShip', me_cube_007)

# ---- transforms, parenting, visibility, modifiers, constraints
ob_energypickup_001.location = (0.0, 3.0, 0.0)
ob_energypickup_001.rotation_euler = (0.6571, 0.6813, 0.4524)
ob_energypickup_001.lock_rotations_4d = False
ob_energypickup_001.empty_display_type = 'ARROWS'
ob_energypickup_001.hide_render = True
ob_energypickup_001.lineart.crease_threshold = 0.0
ob_icepickup_001.location = (0.0, -3.0, 0.0)
ob_icepickup_001.rotation_euler = (0.6571, 0.6813, 0.4524)
ob_icepickup_001.lock_rotations_4d = False
ob_icepickup_001.empty_display_type = 'ARROWS'
ob_icepickup_001.hide_render = True
ob_icepickup_001.lineart.crease_threshold = 0.0
ob_empty.location = (0.0, 0.0, 0.0)
ob_empty.scale = (2.0, 2.0, 1.0)
ob_empty.empty_display_type = 'IMAGE'
ob_empty.empty_display_size = 5.0
ob_empty.hide_render = True
ob_cube_001.location = (0.0, 0.0, 0.0)
ob_cube_001.scale = (2.0, 2.0, 1.0)
ob_cube_001.hide_render = True
ob_cube_002.location = (0.0, 0.0, 0.0)
ob_cube_002.scale = (2.0, 2.0, 1.0)
ob_cube_002.hide_render = True
_m = ob_cube_002.modifiers.new('Mirror', 'MIRROR')
ob_cube_003.location = (0.0, 0.0, 0.0)
ob_cube_003.hide_render = True
ob_energypickup.location = (0.0, 0.0, 0.0)
ob_energypickup.rotation_euler = (0.6571, 0.6813, 0.4524)
ob_energypickup.lock_rotations_4d = False
ob_energypickup.empty_display_type = 'ARROWS'
ob_energypickup.hide_render = True
ob_energypickup.lineart.crease_threshold = 0.0
ob_light.location = (4.076, 1.005, 5.904)
ob_light.rotation_euler = (0.6503, 0.05522, 1.866)
ob_light.lock_rotations_4d = False
ob_light.empty_display_type = 'ARROWS'
ob_light.color = (0.0, 0.0, 0.0, 0.0)
ob_light.lineart.crease_threshold = 0.0
ob_camera.location = (21.39, -19.11, 12.69)
ob_camera.rotation_euler = (1.109, 0.0, 0.8149)
ob_camera.lock_rotations_4d = False
ob_camera.empty_display_type = 'ARROWS'
ob_camera.color = (0.0, 0.0, 0.0, 0.0)
ob_camera.display_type = 'WIRE'
ob_camera.lineart.crease_threshold = 0.0
ob_icepickup.location = (0.0, 0.0, 0.0)
ob_icepickup.rotation_euler = (0.6571, 0.6813, 0.4524)
ob_icepickup.lock_rotations_4d = False
ob_icepickup.empty_display_type = 'ARROWS'
ob_icepickup.hide_render = True
ob_icepickup.lineart.crease_threshold = 0.0
ob_attackpickup.location = (0.0, 0.0, 0.0)
ob_attackpickup.rotation_euler = (0.6571, 0.6813, 0.4524)
ob_attackpickup.lock_rotations_4d = False
ob_attackpickup.empty_display_type = 'ARROWS'
ob_attackpickup.hide_render = True
ob_attackpickup.lineart.crease_threshold = 0.0
ob_bolt.location = (0.0, 0.0, 1.0)
ob_bolt.scale = (0.5, 0.5, 0.1281)
ob_nut.location = (0.0, 0.0, 0.0)
ob_nut.scale = (0.5, 0.5, 0.1281)
ob_playership.location = (0.0, 0.0, 0.0)
ob_playership.scale = (2.0, 2.0, 1.0)
_m = ob_playership.modifiers.new('Mirror', 'MIRROR')

# ---- collection membership
scene.collection.objects.link(ob_energypickup_001)
scene.collection.objects.link(ob_icepickup_001)
scene.collection.objects.link(ob_empty)
scene.collection.objects.link(ob_cube_001)
scene.collection.objects.link(ob_cube_002)
scene.collection.objects.link(ob_cube_003)
col_collection.objects.link(ob_energypickup)
col_collection.objects.link(ob_light)
col_collection.objects.link(ob_camera)
col_collection.objects.link(ob_icepickup)
col_collection.objects.link(ob_attackpickup)
col_parts.objects.link(ob_bolt)
col_parts.objects.link(ob_nut)
col_space.objects.link(ob_playership)

# ---- scene / render settings (as saved in the file)
scene.camera = ob_camera
scene.frame_start = 1; scene.frame_end = 250; scene.frame_set(1)
scene.render.engine = 'CYCLES'
scene.cycles.sampling_pattern = 'TABULATED_SOBOL'
scene.cycles.use_light_tree = False
scene.view_settings.view_transform = 'Filmic'
bpy.context.view_layer.update()

